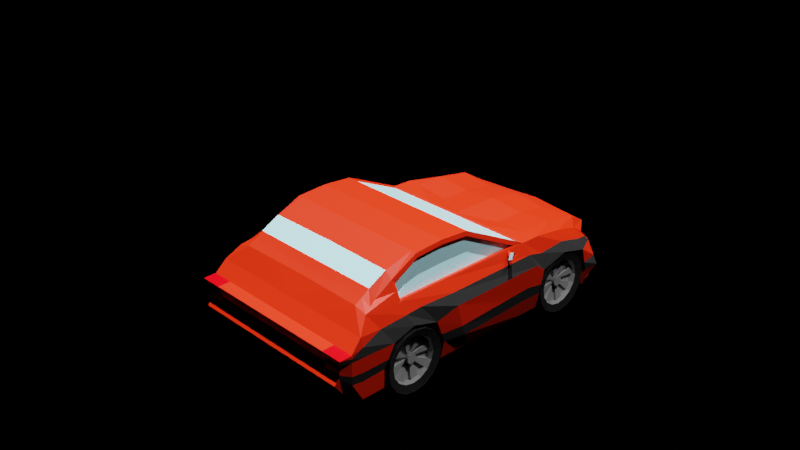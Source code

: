 # Source: car2.blend  (saved by Blender 3.3.6; exported with 4.5.12 LTS)
import bpy
from mathutils import Matrix  # noqa: F401  (used for matrix-valued properties, if any)

bpy.ops.wm.read_factory_settings(use_empty=True)
scene = bpy.context.scene
scene.name = 'Scene'

# ---- collections
col_collection = bpy.data.collections.new('Collection'); scene.collection.children.link(col_collection)

# ---- materials (node trees are filled in below, after node groups)
mat_material_001 = bpy.data.materials.new('Material.001')
mat_material_001.use_transparent_shadow = False
mat_material_002 = bpy.data.materials.new('Material.002')
mat_material_002.use_transparent_shadow = False
mat_material_003 = bpy.data.materials.new('Material.003')
mat_material_003.use_transparent_shadow = False
mat_material_004 = bpy.data.materials.new('Material.004')
mat_material_004.use_transparent_shadow = False
mat_material_005 = bpy.data.materials.new('Material.005')
mat_material_005.use_transparent_shadow = False
mat_material_006 = bpy.data.materials.new('Material.006')
mat_material_006.use_transparent_shadow = False
mat_material_007 = bpy.data.materials.new('Material.007')
mat_material_007.use_transparent_shadow = False
mat_material_008 = bpy.data.materials.new('Material.008')
mat_material_008.use_transparent_shadow = False

# ---- material node trees
mat_material_001.use_nodes = True; mat_material_001.node_tree.nodes.clear()
_N = mat_material_001.node_tree.nodes; _L = mat_material_001.node_tree.links
n0 = _N.new('ShaderNodeBsdfPrincipled'); n0.name = 'Principled BSDF'; n0.location = (10, 300)
n0.distribution = 'GGX'
n0.subsurface_method = 'RANDOM_WALK_SKIN'
n0.inputs[0].default_value = (0.7874, 0.01748, 0.0, 1.0)
n0.inputs[3].default_value = 1.45
n0.inputs[13].default_value = 0.4327
n0.inputs[27].default_value = (0.0, 0.0, 0.0, 1.0)
n0.inputs[28].default_value = 1.0
n1 = _N.new('ShaderNodeOutputMaterial'); n1.name = 'Material Output'; n1.location = (300, 300)
_L.new(n0.outputs[0], n1.inputs[0])
n1.is_active_output = True
mat_material_002.use_nodes = True; mat_material_002.node_tree.nodes.clear()
_N = mat_material_002.node_tree.nodes; _L = mat_material_002.node_tree.links
n0 = _N.new('ShaderNodeOutputMaterial'); n0.name = 'Material Output'; n0.location = (300, 300)
n1 = _N.new('ShaderNodeEmission'); n1.name = 'Emission'; n1.location = (10, 300)
n1.inputs[0].default_value = (0.3021, 0.6687, 1.0, 1.0)
n1.inputs[1].default_value = 5.0
_L.new(n1.outputs[0], n0.inputs[0])
n0.is_active_output = True
mat_material_003.use_nodes = True; mat_material_003.node_tree.nodes.clear()
_N = mat_material_003.node_tree.nodes; _L = mat_material_003.node_tree.links
n0 = _N.new('ShaderNodeBsdfPrincipled'); n0.name = 'Principled BSDF'; n0.location = (10, 300)
n0.distribution = 'GGX'
n0.subsurface_method = 'RANDOM_WALK_SKIN'
n0.inputs[0].default_value = (0.01834, 0.01834, 0.01834, 1.0)
n0.inputs[2].default_value = 0.7212
n0.inputs[3].default_value = 1.45
n0.inputs[13].default_value = 0.125
n0.inputs[27].default_value = (0.0, 0.0, 0.0, 1.0)
n0.inputs[28].default_value = 1.0
n1 = _N.new('ShaderNodeOutputMaterial'); n1.name = 'Material Output'; n1.location = (300, 300)
_L.new(n0.outputs[0], n1.inputs[0])
n1.is_active_output = True
mat_material_004.use_nodes = True; mat_material_004.node_tree.nodes.clear()
_N = mat_material_004.node_tree.nodes; _L = mat_material_004.node_tree.links
n0 = _N.new('ShaderNodeBsdfPrincipled'); n0.name = 'Principled BSDF'; n0.location = (10, 300)
n0.distribution = 'GGX'
n0.subsurface_method = 'RANDOM_WALK_SKIN'
n0.inputs[0].default_value = (0.3694, 0.3694, 0.3694, 1.0)
n0.inputs[2].default_value = 0.2692
n0.inputs[3].default_value = 1.45
n0.inputs[27].default_value = (0.0, 0.0, 0.0, 1.0)
n0.inputs[28].default_value = 1.0
n1 = _N.new('ShaderNodeOutputMaterial'); n1.name = 'Material Output'; n1.location = (300, 300)
_L.new(n0.outputs[0], n1.inputs[0])
n1.is_active_output = True
mat_material_005.use_nodes = True; mat_material_005.node_tree.nodes.clear()
_N = mat_material_005.node_tree.nodes; _L = mat_material_005.node_tree.links
n0 = _N.new('ShaderNodeBsdfPrincipled'); n0.name = 'Principled BSDF'; n0.location = (10, 300)
n0.distribution = 'GGX'
n0.subsurface_method = 'BURLEY'
n0.inputs[0].default_value = (0.3746, 0.7189, 0.8, 1.0)
n0.inputs[3].default_value = 1.45
n0.inputs[27].default_value = (0.0, 0.0, 0.0, 1.0)
n0.inputs[28].default_value = 1.0
n1 = _N.new('ShaderNodeOutputMaterial'); n1.name = 'Material Output'; n1.location = (300, 300)
_L.new(n0.outputs[0], n1.inputs[0])
n1.is_active_output = True
mat_material_006.use_nodes = True; mat_material_006.node_tree.nodes.clear()
_N = mat_material_006.node_tree.nodes; _L = mat_material_006.node_tree.links
n0 = _N.new('ShaderNodeBsdfPrincipled'); n0.name = 'Principled BSDF'; n0.location = (10, 300)
n0.distribution = 'GGX'
n0.subsurface_method = 'RANDOM_WALK_SKIN'
n0.inputs[0].default_value = (0.1833, 0.1833, 0.1833, 1.0)
n0.inputs[3].default_value = 1.45
n0.inputs[27].default_value = (0.0, 0.0, 0.0, 1.0)
n0.inputs[28].default_value = 1.0
n1 = _N.new('ShaderNodeOutputMaterial'); n1.name = 'Material Output'; n1.location = (300, 300)
_L.new(n0.outputs[0], n1.inputs[0])
n1.is_active_output = True
mat_material_007.use_nodes = True; mat_material_007.node_tree.nodes.clear()
_N = mat_material_007.node_tree.nodes; _L = mat_material_007.node_tree.links
n0 = _N.new('ShaderNodeBsdfPrincipled'); n0.name = 'Principled BSDF'; n0.location = (10, 300)
n0.distribution = 'GGX'
n0.subsurface_method = 'RANDOM_WALK_SKIN'
n0.inputs[0].default_value = (0.8, 0.0, 0.003972, 1.0)
n0.inputs[2].default_value = 0.2714
n0.inputs[3].default_value = 1.45
n0.inputs[13].default_value = 0.8714
n0.inputs[27].default_value = (0.0, 0.0, 0.0, 1.0)
n0.inputs[28].default_value = 5.0
n1 = _N.new('ShaderNodeOutputMaterial'); n1.name = 'Material Output'; n1.location = (300, 300)
_L.new(n0.outputs[0], n1.inputs[0])
n1.is_active_output = True
mat_material_008.use_nodes = True; mat_material_008.node_tree.nodes.clear()
_N = mat_material_008.node_tree.nodes; _L = mat_material_008.node_tree.links
n0 = _N.new('ShaderNodeBsdfPrincipled'); n0.name = 'Principled BSDF'; n0.location = (10, 300)
n0.distribution = 'GGX'
n0.subsurface_method = 'RANDOM_WALK_SKIN'
n0.inputs[0].default_value = (0.8521, 0.8878, 1.0, 1.0)
n0.inputs[3].default_value = 1.45
n0.inputs[27].default_value = (0.0, 0.0, 0.0, 1.0)
n0.inputs[28].default_value = 1.0
n1 = _N.new('ShaderNodeOutputMaterial'); n1.name = 'Material Output'; n1.location = (300, 300)
_L.new(n0.outputs[0], n1.inputs[0])
n1.is_active_output = True

# ---- cameras
cam_camera = bpy.data.cameras.new('Camera')
cam_camera.clip_end = 100.0
cam_camera.ortho_scale = 7.314

# ---- lights
light_light = bpy.data.lights.new('Light', 'POINT')
light_light.transmission_factor = 0.0
light_light.energy = 1000.0
light_light.shadow_soft_size = 0.1
light_light.shadow_maximum_resolution = 0.006
light_light.use_absolute_resolution = True
light_sun = bpy.data.lights.new('Sun', 'SUN')
light_sun.transmission_factor = 0.0
light_sun.energy = 7.0
light_sun.shadow_soft_size = 0.125

# ---- meshes
me_cube_001 = bpy.data.meshes.new('Cube.001')
me_cube_001.from_pydata([(0.7977, 0.77, -1.033), (0.7977, 0.8283, -0.2105), (0.7977, 1.041, -1.033), (0.7977, 1.05, -0.2134), (0.0, 1.041, -1.033), (0.0, 1.05, -0.2134), (0.0, 0.7759, -1.033), (0.0, 0.8283, -0.2105), (0.7977, -0.3795, -1.033), (0.0, -0.3795, -1.033), (0.7977, -0.7364, -1.033), (0.0, -0.7364, -1.033), (0.7977, -1.297, -0.1485), (0.7977, -1.169, -0.9814), (0.0, -1.169, -0.9814), (0.0, -1.285, -0.1485), (0.7977, -1.435, -0.3294), (0.7977, -1.435, -0.9814), (0.0, -1.435, -0.9814), (0.0, -1.435, -0.3294), (0.7977, -1.555, -0.4564), (0.7977, -1.555, -0.9523), (0.0, -1.555, -0.9523), (0.0, -1.555, -0.4564), (0.7977, -1.695, -0.4594), (0.7977, -1.713, -0.7418), (0.0, -1.713, -0.7418), (0.0, -1.695, -0.4594), (0.0, 1.413, -0.2199), (0.7977, 1.413, -0.2199), (0.7977, 1.413, -1.033), (0.0, 1.413, -1.033), (0.0, 1.805, -0.2885), (0.7977, 1.805, -0.2885), (0.7977, 1.795, -1.033), (0.0, 1.805, -1.033), (0.0, 2.162, -0.4532), (0.7602, 2.031, -0.4538), (0.7383, 2.052, -1.033), (0.0, 2.118, -1.033), (0.7977, 1.087, -0.5823), (0.7977, -0.7828, -0.4721), (0.7977, -0.4824, -0.5571), (0.7977, -1.032, -0.5525), (0.7977, -1.659, -0.5839), (0.0, -1.659, -0.5839), (0.7977, 1.413, -0.494), (0.7977, 1.725, -0.5745), (0.6835, 2.047, -0.5815), (0.0, 2.165, -0.6547), (0.7977, 1.025, -0.836), (0.7977, -0.7364, -0.784), (0.7977, -0.3795, -0.8168), (0.7977, -1.164, -0.7795), (0.7977, -1.665, -0.6734), (0.0, -1.665, -0.6734), (0.7977, 1.413, -0.836), (0.7977, 1.794, -0.8526), (0.7378, 2.08, -0.8559), (0.0, 2.141, -0.8637), (0.7977, 0.08467, 0.1493), (0.0, 0.08467, 0.1493), (0.7977, -0.5937, 0.1557), (0.0, -0.5937, 0.1557), (0.7977, -0.9218, 0.07115), (0.0, -0.9081, 0.07115), (0.7977, -1.128, -0.03811), (0.0, -1.128, -0.03811), (1.039, 1.025, -0.836), (0.9865, 1.041, -1.033), (0.9865, 0.7759, -1.033), (0.9482, 1.05, -0.2134), (0.9468, 0.6869, -0.194), (1.039, 0.7709, -0.8304), (1.039, -0.3795, -0.8168), (0.9865, -0.3795, -1.033), (1.039, -1.164, -0.7795), (1.039, -1.169, -0.9814), (0.9455, -0.8409, -0.1992), (0.9386, -1.295, -0.1847), (0.8739, -1.126, -0.1256), (0.9453, -0.8729, -0.2047), (1.039, -1.435, -0.7905), (1.039, -1.435, -0.9814), (1.023, -1.435, -0.3294), (1.039, -1.555, -0.7711), (0.9781, -1.555, -0.9523), (1.039, -1.555, -0.4564), (0.9911, -1.665, -0.6734), (0.9781, -1.713, -0.7418), (1.039, -1.695, -0.4594), (0.9255, 1.413, -0.276), (1.039, 1.794, -0.8526), (1.02, 1.79, -1.033), (0.9829, 1.853, -1.02), (0.9148, 1.689, -0.3446), (1.039, 1.992, -0.8471), (0.9125, 1.827, -0.444), (1.039, 1.087, -0.5823), (1.039, 0.9606, -0.4908), (1.039, -0.7828, -0.4721), (1.039, -0.4824, -0.5571), (1.039, -1.032, -0.5525), (1.039, -1.392, -0.5404), (1.039, -1.555, -0.5338), (0.9911, -1.659, -0.5839), (1.039, 1.413, -0.494), (1.039, 1.725, -0.5745), (0.9347, 1.931, -0.5512), (0.8702, -0.5896, 0.1077), (0.8695, 0.07557, 0.1015), (0.8827, -0.8855, -0.04251), (0.7493, 2.05, -0.4384), (0.6602, 2.059, -0.609), (0.9482, 1.927, -0.5632), (0.9271, 1.811, -0.428), (0.719, 1.97, -0.4765), (0.6423, 1.985, -0.6042), (0.8935, 1.87, -0.574), (0.8713, 1.766, -0.4668), (0.3969, 1.05, -0.249), (0.3969, 0.7759, -1.033), (0.3969, 1.041, -1.033), (0.3969, 0.8283, -0.2105), (0.3969, 1.805, -0.3241), (0.3969, -0.3795, -1.033), (0.3969, -0.7364, -1.033), (0.3969, -1.169, -0.9814), (0.3969, -1.291, -0.1485), (0.3969, -1.435, -0.9814), (0.3969, -1.435, -0.3294), (0.3969, -1.555, -0.9523), (0.3969, -1.555, -0.4564), (0.3969, -1.713, -0.7418), (0.3969, -1.695, -0.4594), (0.3969, 1.413, -0.2555), (0.3969, 1.413, -1.033), (0.3969, 1.8, -1.033), (0.3969, 2.111, -0.4532), (0.3673, 2.102, -1.033), (0.3525, 2.147, -0.632), (0.3969, -1.659, -0.5839), (0.3969, -1.665, -0.6734), (0.3671, 2.122, -0.8598), (0.3969, 0.08467, 0.1493), (0.3969, -0.5937, 0.1557), (0.3969, -0.9149, 0.07115), (0.3969, -1.128, -0.03811), (0.3866, 2.077, -0.488), (0.6388, 2.046, -0.4787), (0.5827, 2.071, -0.586), (0.0, 2.137, -0.488), (0.0, 2.127, -0.6148), (0.3587, 2.109, -0.6005), (0.7206, 2.06, -0.893), (0.721, 2.019, -0.9815), (0.3741, 2.067, -0.9815), (0.0, 2.083, -0.9815), (0.0, 2.104, -0.8969), (1.002, 1.905, -0.9752), (0.3739, 2.094, -0.895), (1.002, 1.962, -0.8886), (0.7147, 2.039, -0.8843), (0.7151, 1.999, -0.9728), (0.9962, 1.894, -0.9665), (0.9962, 1.957, -0.8799), (0.3978, 0.8104, -0.2207), (0.0, 0.8104, -0.2207), (0.826, 0.07271, 0.1362), (0.7629, 0.07271, 0.1362), (0.7629, 0.8104, -0.2207), (0.9183, 0.8104, -0.2207), (0.3978, 0.07271, 0.1362), (0.0, 0.07271, 0.1362), (0.7977, -0.005445, -1.033), (0.0, -0.005445, -1.033), (0.0, -0.2525, 0.1756), (0.7977, -0.2525, 0.1756), (0.9462, -0.2457, -0.1964), (0.9865, -0.005445, -1.033), (1.072, -0.2294, -0.466), (1.078, -0.1364, -0.8236), (0.8694, -0.2529, 0.1272), (0.3969, -0.2525, 0.1756), (0.3969, -0.005445, -1.033), (0.9544, -0.2456, -0.2131), (0.9544, 0.8283, -0.2105), (0.9544, -0.9041, -0.2216), (0.9544, -0.8407, -0.2158), (0.8613, -0.2525, 0.1756), (0.8613, 0.08467, 0.1493), (0.8739, -0.9212, -0.0009086), (0.8613, -0.5937, 0.1557), (0.8271, -0.5892, 0.09618), (0.9024, -0.8405, -0.2108), (0.9031, -0.2453, -0.2079), (0.8263, -0.2525, 0.1156), (0.9037, 0.6873, -0.2056), (0.9022, -0.8725, -0.2163), (0.8264, 0.07596, 0.08997), (0.8396, -0.8851, -0.05407), (1.026, 1.752, -0.8694), (1.026, 1.725, -0.7386), (1.026, 1.651, -0.6277), (1.026, 1.541, -0.5536), (1.026, 1.41, -0.5276), (1.026, 1.279, -0.5536), (1.026, 1.168, -0.6277), (1.026, 1.094, -0.7386), (1.026, 1.068, -0.8694), (1.026, 1.094, -1.0), (1.026, 1.168, -1.111), (1.026, 1.279, -1.185), (1.026, 1.41, -1.211), (1.026, 1.541, -1.185), (1.026, 1.651, -1.111), (1.026, 1.725, -1.0), (0.8089, 1.752, -0.8694), (0.8089, 1.725, -0.7386), (0.8089, 1.651, -0.6277), (0.8089, 1.541, -0.5536), (0.8089, 1.41, -0.5276), (0.8089, 1.279, -0.5536), (0.8089, 1.168, -0.6277), (0.8089, 1.094, -0.7386), (0.8089, 1.068, -0.8694), (0.8089, 1.094, -1.0), (0.8089, 1.168, -1.111), (0.8089, 1.279, -1.185), (0.8089, 1.41, -1.211), (0.8089, 1.541, -1.185), (0.8089, 1.651, -1.111), (0.8089, 1.725, -1.0), (1.0, 1.671, -0.8694), (1.0, 1.651, -0.7695), (1.0, 1.594, -0.6849), (1.0, 1.51, -0.6283), (1.0, 1.41, -0.6084), (1.0, 1.31, -0.6283), (1.0, 1.225, -0.6849), (1.0, 1.169, -0.7695), (1.0, 1.149, -0.8694), (1.0, 1.169, -0.9692), (1.0, 1.225, -1.054), (1.0, 1.31, -1.11), (1.0, 1.41, -1.13), (1.0, 1.51, -1.11), (1.0, 1.594, -1.054), (1.0, 1.651, -0.9692), (0.8346, 1.671, -0.8694), (0.8346, 1.651, -0.7695), (0.8346, 1.594, -0.6849), (0.8346, 1.51, -0.6283), (0.8346, 1.41, -0.6084), (0.8346, 1.31, -0.6283), (0.8346, 1.225, -0.6849), (0.8346, 1.169, -0.7695), (0.8346, 1.149, -0.8694), (0.8346, 1.169, -0.9692), (0.8346, 1.225, -1.054), (0.8346, 1.31, -1.11), (0.8346, 1.41, -1.13), (0.8346, 1.51, -1.11), (0.8346, 1.594, -1.054), (0.8346, 1.651, -0.9692), (0.9634, 1.656, -0.8694), (0.9634, 1.637, -0.7753), (0.9634, 1.584, -0.6955), (0.9634, 1.504, -0.6422), (0.9634, 1.41, -0.6235), (0.9634, 1.316, -0.6422), (0.9634, 1.236, -0.6955), (0.9634, 1.183, -0.7753), (0.9634, 1.164, -0.8694), (0.9634, 1.183, -0.9634), (0.9634, 1.236, -1.043), (0.9634, 1.316, -1.096), (0.9634, 1.41, -1.115), (0.9634, 1.504, -1.096), (0.9634, 1.584, -1.043), (0.9634, 1.637, -0.9634), (0.8523, 1.656, -0.8694), (0.8523, 1.637, -0.7753), (0.8523, 1.584, -0.6955), (0.8523, 1.504, -0.6422), (0.8523, 1.41, -0.6235), (0.8523, 1.316, -0.6422), (0.8523, 1.236, -0.6955), (0.8523, 1.183, -0.7753), (0.8523, 1.164, -0.8694), (0.8523, 1.183, -0.9634), (0.8523, 1.236, -1.043), (0.8523, 1.316, -1.096), (0.8523, 1.41, -1.115), (0.8523, 1.504, -1.096), (0.8523, 1.584, -1.043), (0.8523, 1.637, -0.9634), (0.937, 1.656, -0.8694), (0.937, 1.637, -0.7753), (0.937, 1.584, -0.6955), (0.937, 1.504, -0.6422), (0.937, 1.41, -0.6235), (0.937, 1.316, -0.6422), (0.937, 1.236, -0.6955), (0.937, 1.183, -0.7753), (0.937, 1.164, -0.8694), (0.937, 1.183, -0.9634), (0.937, 1.236, -1.043), (0.937, 1.316, -1.096), (0.937, 1.41, -1.115), (0.937, 1.504, -1.096), (0.937, 1.584, -1.043), (0.937, 1.637, -0.9634), (0.838, 1.656, -0.8694), (0.838, 1.637, -0.7753), (0.838, 1.584, -0.6955), (0.838, 1.504, -0.6422), (0.838, 1.41, -0.6235), (0.838, 1.316, -0.6422), (0.838, 1.236, -0.6955), (0.838, 1.183, -0.7753), (0.838, 1.164, -0.8694), (0.838, 1.183, -0.9634), (0.838, 1.236, -1.043), (0.838, 1.316, -1.096), (0.838, 1.41, -1.115), (0.838, 1.504, -1.096), (0.838, 1.584, -1.043), (0.838, 1.637, -0.9634), (0.9132, 1.464, -0.8694), (0.9132, 1.46, -0.8484), (0.9132, 1.448, -0.8307), (0.9132, 1.431, -0.8188), (0.9132, 1.41, -0.8147), (0.9132, 1.389, -0.8188), (0.9132, 1.371, -0.8307), (0.9132, 1.359, -0.8484), (0.9132, 1.355, -0.8694), (0.9132, 1.359, -0.8903), (0.9132, 1.371, -0.908), (0.9132, 1.389, -0.9199), (0.9132, 1.41, -0.924), (0.9132, 1.431, -0.9199), (0.9132, 1.448, -0.908), (0.9132, 1.46, -0.8903), (0.8995, 1.464, -0.8694), (0.8995, 1.46, -0.8484), (0.8995, 1.448, -0.8307), (0.8995, 1.431, -0.8188), (0.8995, 1.41, -0.8147), (0.8995, 1.389, -0.8188), (0.8995, 1.371, -0.8307), (0.8995, 1.359, -0.8484), (0.8995, 1.355, -0.8694), (0.8995, 1.359, -0.8903), (0.8995, 1.371, -0.908), (0.8995, 1.389, -0.9199), (0.8995, 1.41, -0.924), (0.8995, 1.431, -0.9199), (0.8995, 1.448, -0.908), (0.8995, 1.46, -0.8903), (0.9725, 1.464, -0.8694), (0.9725, 1.46, -0.8484), (0.9725, 1.448, -0.8307), (0.9725, 1.431, -0.8188), (0.9725, 1.41, -0.8147), (0.9725, 1.389, -0.8188), (0.9725, 1.371, -0.8307), (0.9725, 1.359, -0.8484), (0.9725, 1.355, -0.8694), (0.9725, 1.359, -0.8903), (0.9725, 1.371, -0.908), (0.9725, 1.389, -0.9199), (0.9725, 1.41, -0.924), (0.9725, 1.431, -0.9199), (0.9725, 1.448, -0.908), (0.9725, 1.46, -0.8903), (0.8402, 1.464, -0.8694), (0.8402, 1.46, -0.8484), (0.8402, 1.448, -0.8307), (0.8402, 1.431, -0.8188), (0.8402, 1.41, -0.8147), (0.8402, 1.389, -0.8188), (0.8402, 1.371, -0.8307), (0.8402, 1.359, -0.8484), (0.8402, 1.355, -0.8694), (0.8402, 1.359, -0.8903), (0.8402, 1.371, -0.908), (0.8402, 1.389, -0.9199), (0.8402, 1.41, -0.924), (0.8402, 1.431, -0.9199), (0.8402, 1.448, -0.908), (0.8402, 1.46, -0.8903), (0.9334, 1.459, -0.849), (0.9334, 1.463, -0.8694), (0.9334, 1.43, -0.8201), (0.9334, 1.447, -0.8317), (0.9334, 1.389, -0.8201), (0.9334, 1.41, -0.8161), (0.9334, 1.361, -0.849), (0.9334, 1.372, -0.8317), (0.9334, 1.361, -0.8898), (0.9334, 1.356, -0.8694), (0.9334, 1.389, -0.9186), (0.9334, 1.372, -0.907), (0.9334, 1.43, -0.9186), (0.9334, 1.41, -0.9227), (0.9334, 1.459, -0.8898), (0.9334, 1.447, -0.907), (0.9195, 1.389, -0.8201), (0.9195, 1.41, -0.8161), (0.9195, 1.43, -0.8201), (0.9195, 1.463, -0.8694), (0.9195, 1.447, -0.8317), (0.9195, 1.459, -0.849), (0.9195, 1.459, -0.8898), (0.9195, 1.447, -0.907), (0.9195, 1.361, -0.849), (0.9195, 1.372, -0.8317), (0.9195, 1.361, -0.8898), (0.9195, 1.356, -0.8694), (0.9195, 1.389, -0.9186), (0.9195, 1.372, -0.907), (0.9195, 1.43, -0.9186), (0.9195, 1.41, -0.9227), (1.041, -0.4251, -0.8694), (1.041, -0.4511, -0.7386), (1.041, -0.5252, -0.6277), (1.041, -0.636, -0.5536), (1.041, -0.7668, -0.5276), (1.041, -0.8976, -0.5536), (1.041, -1.008, -0.6277), (1.041, -1.083, -0.7386), (1.041, -1.109, -0.8694), (1.041, -1.083, -1.0), (1.041, -1.008, -1.111), (1.041, -0.8976, -1.185), (1.041, -0.7668, -1.211), (1.041, -0.636, -1.185), (1.041, -0.5252, -1.111), (1.041, -0.4511, -1.0), (0.824, -0.4251, -0.8694), (0.824, -0.4511, -0.7386), (0.824, -0.5252, -0.6277), (0.824, -0.636, -0.5536), (0.824, -0.7668, -0.5276), (0.824, -0.8976, -0.5536), (0.824, -1.008, -0.6277), (0.824, -1.083, -0.7386), (0.824, -1.109, -0.8694), (0.824, -1.083, -1.0), (0.824, -1.008, -1.111), (0.824, -0.8976, -1.185), (0.824, -0.7668, -1.211), (0.824, -0.636, -1.185), (0.824, -0.5252, -1.111), (0.824, -0.4511, -1.0), (1.015, -0.5059, -0.8694), (1.015, -0.5257, -0.7695), (1.015, -0.5823, -0.6849), (1.015, -0.6669, -0.6283), (1.015, -0.7668, -0.6084), (1.015, -0.8666, -0.6283), (1.015, -0.9513, -0.6849), (1.015, -1.008, -0.7695), (1.015, -1.028, -0.8694), (1.015, -1.008, -0.9692), (1.015, -0.9513, -1.054), (1.015, -0.8666, -1.11), (1.015, -0.7668, -1.13), (1.015, -0.6669, -1.11), (1.015, -0.5823, -1.054), (1.015, -0.5257, -0.9692), (0.8496, -0.5059, -0.8694), (0.8496, -0.5257, -0.7695), (0.8496, -0.5823, -0.6849), (0.8496, -0.6669, -0.6283), (0.8496, -0.7668, -0.6084), (0.8496, -0.8666, -0.6283), (0.8496, -0.9513, -0.6849), (0.8496, -1.008, -0.7695), (0.8496, -1.028, -0.8694), (0.8496, -1.008, -0.9692), (0.8496, -0.9513, -1.054), (0.8496, -0.8666, -1.11), (0.8496, -0.7668, -1.13), (0.8496, -0.6669, -1.11), (0.8496, -0.5823, -1.054), (0.8496, -0.5257, -0.9692), (0.9785, -0.5209, -0.8694), (0.9785, -0.5397, -0.7753), (0.9785, -0.593, -0.6955), (0.9785, -0.6727, -0.6422), (0.9785, -0.7668, -0.6235), (0.9785, -0.8609, -0.6422), (0.9785, -0.9406, -0.6955), (0.9785, -0.9939, -0.7753), (0.9785, -1.013, -0.8694), (0.9785, -0.9939, -0.9634), (0.9785, -0.9406, -1.043), (0.9785, -0.8609, -1.096), (0.9785, -0.7668, -1.115), (0.9785, -0.6727, -1.096), (0.9785, -0.593, -1.043), (0.9785, -0.5397, -0.9634), (0.8674, -0.5209, -0.8694), (0.8674, -0.5397, -0.7753), (0.8674, -0.593, -0.6955), (0.8674, -0.6727, -0.6422), (0.8674, -0.7668, -0.6235), (0.8674, -0.8609, -0.6422), (0.8674, -0.9406, -0.6955), (0.8674, -0.9939, -0.7753), (0.8674, -1.013, -0.8694), (0.8674, -0.9939, -0.9634), (0.8674, -0.9406, -1.043), (0.8674, -0.8609, -1.096), (0.8674, -0.7668, -1.115), (0.8674, -0.6727, -1.096), (0.8674, -0.593, -1.043), (0.8674, -0.5397, -0.9634), (0.9521, -0.5209, -0.8694), (0.9521, -0.5397, -0.7753), (0.9521, -0.593, -0.6955), (0.9521, -0.6727, -0.6422), (0.9521, -0.7668, -0.6235), (0.9521, -0.8609, -0.6422), (0.9521, -0.9406, -0.6955), (0.9521, -0.9939, -0.7753), (0.9521, -1.013, -0.8694), (0.9521, -0.9939, -0.9634), (0.9521, -0.9406, -1.043), (0.9521, -0.8609, -1.096), (0.9521, -0.7668, -1.115), (0.9521, -0.6727, -1.096), (0.9521, -0.593, -1.043), (0.9521, -0.5397, -0.9634), (0.8531, -0.5209, -0.8694), (0.8531, -0.5397, -0.7753), (0.8531, -0.593, -0.6955), (0.8531, -0.6727, -0.6422), (0.8531, -0.7668, -0.6235), (0.8531, -0.8609, -0.6422), (0.8531, -0.9406, -0.6955), (0.8531, -0.9939, -0.7753), (0.8531, -1.013, -0.8694), (0.8531, -0.9939, -0.9634), (0.8531, -0.9406, -1.043), (0.8531, -0.8609, -1.096), (0.8531, -0.7668, -1.115), (0.8531, -0.6727, -1.096), (0.8531, -0.593, -1.043), (0.8531, -0.5397, -0.9634), (0.9282, -0.7121, -0.8694), (0.9282, -0.7163, -0.8484), (0.9282, -0.7281, -0.8307), (0.9282, -0.7459, -0.8188), (0.9282, -0.7668, -0.8147), (0.9282, -0.7877, -0.8188), (0.9282, -0.8055, -0.8307), (0.9282, -0.8173, -0.8484), (0.9282, -0.8215, -0.8694), (0.9282, -0.8173, -0.8903), (0.9282, -0.8055, -0.908), (0.9282, -0.7877, -0.9199), (0.9282, -0.7668, -0.924), (0.9282, -0.7459, -0.9199), (0.9282, -0.7281, -0.908), (0.9282, -0.7163, -0.8903), (0.9146, -0.7121, -0.8694), (0.9146, -0.7163, -0.8484), (0.9146, -0.7281, -0.8307), (0.9146, -0.7459, -0.8188), (0.9146, -0.7668, -0.8147), (0.9146, -0.7877, -0.8188), (0.9146, -0.8055, -0.8307), (0.9146, -0.8173, -0.8484), (0.9146, -0.8215, -0.8694), (0.9146, -0.8173, -0.8903), (0.9146, -0.8055, -0.908), (0.9146, -0.7877, -0.9199), (0.9146, -0.7668, -0.924), (0.9146, -0.7459, -0.9199), (0.9146, -0.7281, -0.908), (0.9146, -0.7163, -0.8903), (0.9875, -0.7121, -0.8694), (0.9875, -0.7163, -0.8484), (0.9875, -0.7281, -0.8307), (0.9875, -0.7459, -0.8188), (0.9875, -0.7668, -0.8147), (0.9875, -0.7877, -0.8188), (0.9875, -0.8055, -0.8307), (0.9875, -0.8173, -0.8484), (0.9875, -0.8215, -0.8694), (0.9875, -0.8173, -0.8903), (0.9875, -0.8055, -0.908), (0.9875, -0.7877, -0.9199), (0.9875, -0.7668, -0.924), (0.9875, -0.7459, -0.9199), (0.9875, -0.7281, -0.908), (0.9875, -0.7163, -0.8903), (0.8553, -0.7121, -0.8694), (0.8553, -0.7163, -0.8484), (0.8553, -0.7281, -0.8307), (0.8553, -0.7459, -0.8188), (0.8553, -0.7668, -0.8147), (0.8553, -0.7877, -0.8188), (0.8553, -0.8055, -0.8307), (0.8553, -0.8173, -0.8484), (0.8553, -0.8215, -0.8694), (0.8553, -0.8173, -0.8903), (0.8553, -0.8055, -0.908), (0.8553, -0.7877, -0.9199), (0.8553, -0.7668, -0.924), (0.8553, -0.7459, -0.9199), (0.8553, -0.7281, -0.908), (0.8553, -0.7163, -0.8903), (0.9485, -0.7176, -0.849), (0.9485, -0.7135, -0.8694), (0.9485, -0.7464, -0.8201), (0.9485, -0.7291, -0.8317), (0.9485, -0.7872, -0.8201), (0.9485, -0.7668, -0.8161), (0.9485, -0.816, -0.849), (0.9485, -0.8045, -0.8317), (0.9485, -0.816, -0.8898), (0.9485, -0.8201, -0.8694), (0.9485, -0.7872, -0.9186), (0.9485, -0.8045, -0.907), (0.9485, -0.7464, -0.9186), (0.9485, -0.7668, -0.9227), (0.9485, -0.7176, -0.8898), (0.9485, -0.7291, -0.907), (0.9346, -0.7872, -0.8201), (0.9346, -0.7668, -0.8161), (0.9346, -0.7464, -0.8201), (0.9346, -0.7135, -0.8694), (0.9346, -0.7291, -0.8317), (0.9346, -0.7176, -0.849), (0.9346, -0.7176, -0.8898), (0.9346, -0.7291, -0.907), (0.9346, -0.816, -0.849), (0.9346, -0.8045, -0.8317), (0.9346, -0.816, -0.8898), (0.9346, -0.8201, -0.8694), (0.9346, -0.7872, -0.9186), (0.9346, -0.8045, -0.907), (0.9346, -0.7464, -0.9186), (0.9346, -0.7668, -0.9227), (0.0, -1.208, -0.09769), (0.7977, -1.215, -0.09769), (0.907, -1.213, -0.1559), (0.909, 0.4659, -0.03517), (0.9151, -0.9124, -0.114), (0.3969, -1.212, -0.09769), (0.7629, 0.4509, -0.04675), (0.0, 0.4509, -0.04675), (0.8733, 0.4509, -0.04675), (0.3978, 0.4509, -0.04675), (0.9091, 0.389, -0.04999), (0.9148, -0.8791, -0.1257), (0.8657, -0.718, -0.06118), (0.8657, -0.2488, -0.05025), (0.866, 0.3894, -0.06155), (0.8717, -0.8787, -0.1372), (0.9124, 0.6614, -0.2253), (0.9155, 0.6166, -0.2264), (0.9332, 0.6687, -0.2608), (0.9336, 0.6059, -0.2552), (1.017, 0.5689, -0.2153), (1.027, 0.5247, -0.2099), (1.038, 0.5741, -0.251), (1.046, 0.5123, -0.2377), (1.035, 0.5753, -0.2091), (1.034, 0.5361, -0.1893), (1.054, 0.58, -0.2418), (1.051, 0.4905, -0.248), (1.067, 0.584, -0.1896), (1.106, 0.5076, -0.144), (1.086, 0.5887, -0.2222), (1.124, 0.462, -0.2027), (0.7977, -1.677, -0.5224), (0.0, -1.677, -0.5224), (0.7042, 2.054, -0.5247), (0.9941, 1.069, -0.4), (0.9972, 0.8952, -0.3523), (0.9972, -0.8427, -0.3483), (0.9972, -0.6595, -0.3338), (0.9893, -1.162, -0.3707), (1.031, -1.413, -0.4361), (1.039, -1.555, -0.4955), (1.015, -1.677, -0.5224), (0.9829, 1.413, -0.3863), (0.9776, 1.707, -0.4609), (0.9377, 1.87, -0.4964), (0.7214, 2.039, -0.5184), (0.9237, 1.88, -0.4983), (0.6802, 1.977, -0.5411), (0.8825, 1.818, -0.521), (0.3969, -1.677, -0.5224), (0.6104, 2.059, -0.533), (0.0, 2.132, -0.5522), (0.3725, 2.093, -0.5449), (1.014, -0.2374, -0.341), (0.7977, 1.048, -0.7422), (0.7977, -0.7535, -0.6687), (0.7977, -0.4176, -0.7207), (0.7977, -1.115, -0.6955), (0.7977, -1.663, -0.6403), (0.0, -1.663, -0.6403), (0.7977, 1.413, -0.7095), (0.7977, 1.768, -0.7498), (0.7091, 2.072, -0.7646), (0.0, 2.15, -0.7864), (1.039, 1.048, -0.7422), (1.039, 0.841, -0.7048), (1.039, -0.4176, -0.7207), (1.039, -1.115, -0.6955), (1.039, -1.419, -0.698), (1.039, -1.555, -0.6834), (0.9911, -1.663, -0.6403), (1.039, 1.768, -0.7498), (1.005, 1.968, -0.7421), (0.3969, -1.663, -0.6403), (0.3617, 2.131, -0.7755), (1.076, -0.1708, -0.7146)], [], [(122, 4, 31, 136), (681, 44, 105, 691), (122, 2, 0, 121), (120, 5, 7, 123), (60, 190, 168, 169), (125, 8, 10, 126), (184, 174, 8, 125), (708, 54, 88, 720), (126, 10, 13, 127), (25, 21, 86, 89), (64, 66, 80, 191), (128, 15, 19, 130), (17, 13, 77, 83), (654, 650, 66, 147), (130, 19, 23, 132), (20, 24, 90, 87), (127, 13, 17, 129), (132, 23, 27, 134), (33, 29, 91, 95), (129, 17, 21, 131), (699, 134, 27, 682), (12, 16, 84, 79), (131, 21, 25, 133), (56, 30, 34, 57), (120, 3, 29, 135), (50, 2, 30, 56), (124, 33, 112, 138), (136, 31, 35, 137), (135, 29, 33, 124), (683, 113, 150, 700), (46, 47, 107, 106), (137, 35, 39, 139), (34, 38, 94, 93), (724, 140, 113, 712), (62, 64, 191, 192), (707, 43, 102, 717), (40, 46, 106, 98), (723, 141, 45, 709), (650, 12, 79, 651), (706, 52, 74, 716), (705, 41, 43, 707), (706, 42, 41, 705), (57, 34, 93, 92), (177, 62, 192, 189), (54, 25, 89, 88), (174, 0, 70, 179), (8, 52, 51, 10), (10, 51, 53, 13), (29, 3, 71, 91), (704, 40, 98, 714), (133, 142, 55, 26), (3, 1, 186, 71), (139, 39, 157, 156), (21, 17, 83, 86), (704, 50, 56, 710), (710, 56, 57, 711), (183, 176, 63, 145), (145, 63, 65, 146), (146, 65, 67, 147), (37, 97, 119, 116), (652, 186, 171, 657), (684, 71, 186, 685), (178, 72, 197, 195), (703, 185, 188, 687), (110, 182, 196, 199), (687, 188, 187, 686), (686, 187, 79, 688), (688, 79, 84, 689), (689, 84, 87, 690), (690, 87, 90, 691), (92, 93, 94, 96), (693, 107, 114, 694), (684, 98, 106, 692), (692, 106, 107, 693), (719, 104, 105, 720), (718, 103, 104, 719), (717, 102, 103, 718), (725, 180, 101, 716), (714, 98, 99, 715), (69, 68, 73, 70), (179, 181, 74, 75), (77, 76, 82, 83), (83, 82, 85, 86), (86, 85, 88, 89), (721, 92, 96, 722), (651, 653, 191, 80), (52, 8, 75, 74), (38, 139, 156, 155), (43, 41, 100, 102), (711, 57, 92, 721), (41, 42, 101, 100), (712, 113, 114, 722), (2, 50, 68, 69), (13, 53, 76, 77), (16, 20, 87, 84), (112, 33, 95, 115), (0, 2, 69, 70), (695, 48, 113, 683), (48, 108, 114, 113), (97, 37, 112, 115), (696, 97, 115, 694), (697, 116, 119, 698), (695, 37, 116, 697), (696, 108, 118, 698), (108, 48, 117, 118), (186, 1, 170, 171), (64, 146, 147, 66), (62, 145, 146, 64), (177, 183, 145, 62), (59, 143, 160, 158), (25, 54, 142, 133), (708, 44, 141, 723), (713, 49, 140, 724), (34, 137, 139, 38), (138, 112, 149, 148), (28, 135, 124, 32), (30, 136, 137, 34), (32, 124, 138, 36), (5, 120, 135, 28), (22, 131, 133, 26), (681, 24, 134, 699), (18, 129, 131, 22), (20, 132, 134, 24), (14, 127, 129, 18), (16, 130, 132, 20), (649, 654, 147, 67), (12, 128, 130, 16), (11, 126, 127, 14), (175, 184, 125, 9), (9, 125, 126, 11), (3, 120, 123, 1), (4, 122, 121, 6), (2, 122, 136, 30), (702, 148, 149, 700), (701, 151, 148, 702), (140, 49, 152, 153), (36, 138, 148, 151), (113, 140, 153, 150), (156, 160, 154, 155), (155, 154, 162, 163), (157, 158, 160, 156), (143, 58, 154, 160), (96, 94, 159, 161), (94, 38, 155, 159), (58, 96, 161, 154), (163, 162, 165, 164), (161, 159, 164, 165), (159, 155, 163, 164), (154, 161, 165, 162), (655, 169, 168, 657), (658, 656, 173, 172), (655, 658, 172, 169), (61, 144, 172, 173), (144, 60, 169, 172), (1, 123, 166, 170), (123, 7, 167, 166), (6, 121, 184, 175), (60, 144, 183, 177), (70, 73, 181, 179), (715, 99, 180, 725), (659, 110, 199, 663), (685, 186, 185, 703), (144, 61, 176, 183), (8, 174, 179, 75), (60, 177, 189, 190), (121, 0, 174, 184), (72, 178, 185, 186), (78, 81, 187, 188), (182, 110, 190, 189), (111, 109, 192, 191), (659, 72, 186, 652), (660, 111, 191, 653), (178, 78, 188, 185), (109, 182, 189, 192), (664, 661, 193, 200), (662, 663, 199, 196), (661, 662, 196, 193), (182, 109, 193, 196), (660, 81, 198, 664), (109, 111, 200, 193), (81, 78, 194, 198), (78, 178, 195, 194), (214, 230, 229, 213), (207, 223, 222, 206), (215, 231, 230, 214), (208, 224, 223, 207), (216, 232, 231, 215), (209, 225, 224, 208), (202, 218, 217, 201), (201, 217, 232, 216), (210, 226, 225, 209), (203, 219, 218, 202), (211, 227, 226, 210), (204, 220, 219, 203), (212, 228, 227, 211), (205, 221, 220, 204), (213, 229, 228, 212), (206, 222, 221, 205), (262, 263, 295, 294), (236, 235, 267, 268), (233, 248, 280, 265), (261, 262, 294, 293), (235, 234, 266, 267), (248, 247, 279, 280), (260, 261, 293, 292), (234, 233, 265, 266), (247, 246, 278, 279), (259, 260, 292, 291), (246, 245, 277, 278), (258, 259, 291, 290), (245, 244, 276, 277), (257, 258, 290, 289), (244, 243, 275, 276), (256, 257, 289, 288), (211, 210, 242, 243), (224, 225, 257, 256), (212, 211, 243, 244), (225, 226, 258, 257), (213, 212, 244, 245), (226, 227, 259, 258), (214, 213, 245, 246), (227, 228, 260, 259), (215, 214, 246, 247), (202, 201, 233, 234), (228, 229, 261, 260), (216, 215, 247, 248), (203, 202, 234, 235), (229, 230, 262, 261), (201, 216, 248, 233), (204, 203, 235, 236), (230, 231, 263, 262), (217, 218, 250, 249), (205, 204, 236, 237), (231, 232, 264, 263), (218, 219, 251, 250), (206, 205, 237, 238), (232, 217, 249, 264), (219, 220, 252, 251), (207, 206, 238, 239), (220, 221, 253, 252), (208, 207, 239, 240), (221, 222, 254, 253), (209, 208, 240, 241), (222, 223, 255, 254), (210, 209, 241, 242), (223, 224, 256, 255), (306, 274, 401, 419), (284, 285, 317, 316), (271, 270, 302, 303), (283, 284, 316, 315), (296, 281, 313, 328), (297, 298, 414, 412), (282, 283, 315, 314), (295, 296, 328, 327), (269, 268, 300, 301), (281, 282, 314, 313), (294, 295, 327, 326), (276, 275, 404, 403), (265, 280, 312, 297), (293, 294, 326, 325), (267, 266, 298, 299), (269, 301, 410, 398), (249, 250, 282, 281), (237, 236, 268, 269), (263, 264, 296, 295), (250, 251, 283, 282), (238, 237, 269, 270), (264, 249, 281, 296), (251, 252, 284, 283), (239, 238, 270, 271), (252, 253, 285, 284), (240, 239, 271, 272), (253, 254, 286, 285), (241, 240, 272, 273), (254, 255, 287, 286), (242, 241, 273, 274), (255, 256, 288, 287), (243, 242, 274, 275), (309, 308, 340, 341), (321, 322, 354, 353), (308, 307, 339, 340), (320, 321, 353, 352), (307, 306, 338, 339), (319, 320, 352, 351), (306, 305, 337, 338), (318, 319, 351, 350), (305, 304, 336, 337), (317, 318, 350, 349), (304, 303, 335, 336), (316, 317, 349, 348), (303, 302, 334, 335), (315, 316, 348, 347), (328, 313, 345, 360), (302, 301, 333, 334), (285, 286, 318, 317), (273, 272, 304, 305), (286, 287, 319, 318), (309, 310, 423, 424), (287, 288, 320, 319), (275, 274, 306, 307), (288, 289, 321, 320), (273, 305, 420, 402), (289, 290, 322, 321), (277, 276, 308, 309), (290, 291, 323, 322), (274, 273, 402, 401), (291, 292, 324, 323), (279, 278, 310, 311), (307, 308, 421, 422), (292, 293, 325, 324), (344, 343, 375, 376), (356, 357, 389, 388), (330, 329, 361, 362), (343, 342, 374, 375), (355, 356, 388, 387), (342, 341, 373, 374), (354, 355, 387, 386), (341, 340, 372, 373), (353, 354, 386, 385), (340, 339, 371, 372), (352, 353, 385, 384), (339, 338, 370, 371), (351, 352, 384, 383), (338, 337, 369, 370), (350, 351, 383, 382), (337, 336, 368, 369), (322, 323, 355, 354), (310, 309, 341, 342), (323, 324, 356, 355), (311, 310, 342, 343), (298, 297, 329, 330), (324, 325, 357, 356), (312, 311, 343, 344), (299, 298, 330, 331), (325, 326, 358, 357), (297, 312, 344, 329), (300, 299, 331, 332), (326, 327, 359, 358), (313, 314, 346, 345), (301, 300, 332, 333), (327, 328, 360, 359), (314, 315, 347, 346), (374, 373, 389, 390), (367, 366, 382, 383), (375, 374, 390, 391), (368, 367, 383, 384), (376, 375, 391, 392), (369, 368, 384, 385), (362, 361, 377, 378), (361, 376, 392, 377), (370, 369, 385, 386), (363, 362, 378, 379), (371, 370, 386, 387), (364, 363, 379, 380), (372, 371, 387, 388), (365, 364, 380, 381), (373, 372, 388, 389), (366, 365, 381, 382), (331, 330, 362, 363), (357, 358, 390, 389), (329, 344, 376, 361), (332, 331, 363, 364), (358, 359, 391, 390), (345, 346, 378, 377), (333, 332, 364, 365), (359, 360, 392, 391), (346, 347, 379, 378), (334, 333, 365, 366), (360, 345, 377, 392), (347, 348, 380, 379), (335, 334, 366, 367), (348, 349, 381, 380), (336, 335, 367, 368), (349, 350, 382, 381), (362, 363, 364, 365, 366, 367, 368, 369, 370, 371, 372, 373, 374, 375, 376, 361), (399, 400, 418, 417), (397, 398, 410, 409), (395, 396, 413, 411), (407, 408, 416, 415), (401, 402, 420, 419), (403, 404, 422, 421), (405, 406, 424, 423), (393, 394, 412, 414), (311, 312, 415, 416), (278, 277, 406, 405), (299, 300, 411, 413), (275, 307, 422, 404), (300, 268, 395, 411), (266, 265, 394, 393), (280, 279, 408, 407), (265, 297, 412, 394), (301, 302, 409, 410), (308, 276, 403, 421), (268, 267, 396, 395), (303, 304, 417, 418), (277, 309, 424, 406), (267, 299, 413, 396), (270, 269, 398, 397), (298, 266, 393, 414), (271, 303, 418, 400), (305, 306, 419, 420), (310, 278, 405, 423), (312, 280, 407, 415), (272, 271, 400, 399), (302, 270, 397, 409), (304, 272, 399, 417), (279, 311, 416, 408), (438, 454, 453, 437), (431, 447, 446, 430), (439, 455, 454, 438), (432, 448, 447, 431), (440, 456, 455, 439), (433, 449, 448, 432), (426, 442, 441, 425), (425, 441, 456, 440), (434, 450, 449, 433), (427, 443, 442, 426), (435, 451, 450, 434), (428, 444, 443, 427), (436, 452, 451, 435), (429, 445, 444, 428), (437, 453, 452, 436), (430, 446, 445, 429), (486, 487, 519, 518), (460, 459, 491, 492), (457, 472, 504, 489), (485, 486, 518, 517), (459, 458, 490, 491), (472, 471, 503, 504), (484, 485, 517, 516), (458, 457, 489, 490), (471, 470, 502, 503), (483, 484, 516, 515), (470, 469, 501, 502), (482, 483, 515, 514), (469, 468, 500, 501), (481, 482, 514, 513), (468, 467, 499, 500), (480, 481, 513, 512), (435, 434, 466, 467), (448, 449, 481, 480), (436, 435, 467, 468), (449, 450, 482, 481), (437, 436, 468, 469), (450, 451, 483, 482), (438, 437, 469, 470), (451, 452, 484, 483), (439, 438, 470, 471), (426, 425, 457, 458), (452, 453, 485, 484), (440, 439, 471, 472), (427, 426, 458, 459), (453, 454, 486, 485), (425, 440, 472, 457), (428, 427, 459, 460), (454, 455, 487, 486), (441, 442, 474, 473), (429, 428, 460, 461), (455, 456, 488, 487), (442, 443, 475, 474), (430, 429, 461, 462), (456, 441, 473, 488), (443, 444, 476, 475), (431, 430, 462, 463), (444, 445, 477, 476), (432, 431, 463, 464), (445, 446, 478, 477), (433, 432, 464, 465), (446, 447, 479, 478), (434, 433, 465, 466), (447, 448, 480, 479), (530, 498, 625, 643), (508, 509, 541, 540), (495, 494, 526, 527), (507, 508, 540, 539), (520, 505, 537, 552), (521, 522, 638, 636), (506, 507, 539, 538), (519, 520, 552, 551), (493, 492, 524, 525), (505, 506, 538, 537), (518, 519, 551, 550), (500, 499, 628, 627), (489, 504, 536, 521), (517, 518, 550, 549), (491, 490, 522, 523), (493, 525, 634, 622), (473, 474, 506, 505), (461, 460, 492, 493), (487, 488, 520, 519), (474, 475, 507, 506), (462, 461, 493, 494), (488, 473, 505, 520), (475, 476, 508, 507), (463, 462, 494, 495), (476, 477, 509, 508), (464, 463, 495, 496), (477, 478, 510, 509), (465, 464, 496, 497), (478, 479, 511, 510), (466, 465, 497, 498), (479, 480, 512, 511), (467, 466, 498, 499), (533, 532, 564, 565), (545, 546, 578, 577), (532, 531, 563, 564), (544, 545, 577, 576), (531, 530, 562, 563), (543, 544, 576, 575), (530, 529, 561, 562), (542, 543, 575, 574), (529, 528, 560, 561), (541, 542, 574, 573), (528, 527, 559, 560), (540, 541, 573, 572), (527, 526, 558, 559), (539, 540, 572, 571), (552, 537, 569, 584), (526, 525, 557, 558), (509, 510, 542, 541), (497, 496, 528, 529), (510, 511, 543, 542), (533, 534, 647, 648), (511, 512, 544, 543), (499, 498, 530, 531), (512, 513, 545, 544), (497, 529, 644, 626), (513, 514, 546, 545), (501, 500, 532, 533), (514, 515, 547, 546), (498, 497, 626, 625), (515, 516, 548, 547), (503, 502, 534, 535), (531, 532, 645, 646), (516, 517, 549, 548), (568, 567, 599, 600), (580, 581, 613, 612), (554, 553, 585, 586), (567, 566, 598, 599), (579, 580, 612, 611), (566, 565, 597, 598), (578, 579, 611, 610), (565, 564, 596, 597), (577, 578, 610, 609), (564, 563, 595, 596), (576, 577, 609, 608), (563, 562, 594, 595), (575, 576, 608, 607), (562, 561, 593, 594), (574, 575, 607, 606), (561, 560, 592, 593), (546, 547, 579, 578), (534, 533, 565, 566), (547, 548, 580, 579), (535, 534, 566, 567), (522, 521, 553, 554), (548, 549, 581, 580), (536, 535, 567, 568), (523, 522, 554, 555), (549, 550, 582, 581), (521, 536, 568, 553), (524, 523, 555, 556), (550, 551, 583, 582), (537, 538, 570, 569), (525, 524, 556, 557), (551, 552, 584, 583), (538, 539, 571, 570), (598, 597, 613, 614), (591, 590, 606, 607), (599, 598, 614, 615), (592, 591, 607, 608), (600, 599, 615, 616), (593, 592, 608, 609), (586, 585, 601, 602), (585, 600, 616, 601), (594, 593, 609, 610), (587, 586, 602, 603), (595, 594, 610, 611), (588, 587, 603, 604), (596, 595, 611, 612), (589, 588, 604, 605), (597, 596, 612, 613), (590, 589, 605, 606), (555, 554, 586, 587), (581, 582, 614, 613), (553, 568, 600, 585), (556, 555, 587, 588), (582, 583, 615, 614), (569, 570, 602, 601), (557, 556, 588, 589), (583, 584, 616, 615), (570, 571, 603, 602), (558, 557, 589, 590), (584, 569, 601, 616), (571, 572, 604, 603), (559, 558, 590, 591), (572, 573, 605, 604), (560, 559, 591, 592), (573, 574, 606, 605), (586, 587, 588, 589, 590, 591, 592, 593, 594, 595, 596, 597, 598, 599, 600, 585), (623, 624, 642, 641), (621, 622, 634, 633), (619, 620, 637, 635), (631, 632, 640, 639), (625, 626, 644, 643), (627, 628, 646, 645), (629, 630, 648, 647), (617, 618, 636, 638), (535, 536, 639, 640), (502, 501, 630, 629), (523, 524, 635, 637), (499, 531, 646, 628), (524, 492, 619, 635), (490, 489, 618, 617), (504, 503, 632, 631), (489, 521, 636, 618), (525, 526, 633, 634), (532, 500, 627, 645), (492, 491, 620, 619), (527, 528, 641, 642), (501, 533, 648, 630), (491, 523, 637, 620), (494, 493, 622, 621), (522, 490, 617, 638), (495, 527, 642, 624), (529, 530, 643, 644), (534, 502, 629, 647), (536, 504, 631, 639), (496, 495, 624, 623), (526, 494, 621, 633), (528, 496, 623, 641), (503, 535, 640, 632), (111, 660, 664, 200), (194, 195, 662, 661), (195, 197, 663, 662), (198, 194, 661, 664), (81, 660, 653, 187), (110, 659, 652, 190), (72, 659, 663, 197), (170, 166, 658, 655), (166, 167, 656, 658), (170, 655, 657, 171), (15, 128, 654, 649), (79, 187, 653, 651), (190, 652, 657, 168), (66, 650, 651, 80), (128, 12, 650, 654), (665, 667, 668, 666), (670, 672, 676, 674), (665, 666, 670, 669), (668, 667, 671, 672), (667, 665, 669, 671), (666, 668, 672, 670), (674, 676, 680, 678), (669, 670, 674, 673), (672, 671, 675, 676), (671, 669, 673, 675), (677, 678, 680, 679), (673, 674, 678, 677), (676, 675, 679, 680), (675, 673, 677, 679), (99, 685, 703, 180), (152, 701, 702, 153), (153, 702, 700, 150), (44, 681, 699, 141), (97, 696, 698, 119), (48, 695, 697, 117), (117, 697, 698, 118), (108, 696, 694, 114), (37, 695, 683, 112), (91, 692, 693, 95), (71, 684, 692, 91), (95, 693, 694, 115), (104, 690, 691, 105), (103, 689, 690, 104), (102, 688, 689, 103), (100, 686, 688, 102), (101, 687, 686, 100), (180, 703, 687, 101), (98, 684, 685, 99), (112, 683, 700, 149), (141, 699, 682, 45), (24, 681, 691, 90), (73, 715, 725, 181), (59, 713, 724, 143), (54, 708, 723, 142), (58, 712, 722, 96), (47, 711, 721, 107), (107, 721, 722, 114), (68, 714, 715, 73), (181, 725, 716, 74), (76, 717, 718, 82), (82, 718, 719, 85), (85, 719, 720, 88), (46, 710, 711, 47), (40, 704, 710, 46), (50, 704, 714, 68), (52, 706, 705, 51), (51, 705, 707, 53), (42, 706, 716, 101), (142, 723, 709, 55), (53, 707, 717, 76), (143, 724, 712, 58), (44, 708, 720, 105)])
me_cube_001.polygons.foreach_set('material_index', [0, 2, 0, 0, 0, 0, 0, 2, 0, 0, 0, 0, 0, 0, 0, 6, 0, 0, 0, 0, 0, 0, 0, 0, 0, 0, 0, 0, 0, 0, 0, 0, 0, 0, 0, 0, 0, 2, 0, 0, 0, 0, 0, 0, 0, 0, 0, 0, 0, 0, 0, 0, 0, 0, 0, 0, 0, 0, 4, 0, 0, 0, 0, 0, 0, 0, 0, 0, 0, 0, 0, 2, 2, 2, 0, 0, 0, 0, 0, 0, 0, 0, 0, 0, 2, 0, 0, 0, 0, 0, 0, 0, 0, 0, 0, 0, 0, 0, 0, 0, 0, 1, 0, 0, 0, 0, 4, 0, 0, 0, 0, 2, 0, 0, 0, 0, 0, 0, 0, 0, 0, 0, 0, 0, 0, 0, 0, 0, 0, 0, 0, 0, 0, 2, 2, 0, 0, 0, 5, 0, 5, 0, 0, 0, 0, 5, 0, 0, 0, 4, 4, 4, 0, 0, 0, 0, 0, 0, 0, 0, 0, 0, 0, 0, 0, 0, 0, 0, 0, 0, 0, 0, 0, 0, 4, 4, 4, 0, 0, 0, 0, 0, 2, 2, 2, 2, 2, 2, 2, 2, 2, 2, 2, 2, 2, 2, 2, 2, 0, 3, 3, 0, 3, 3, 0, 3, 3, 0, 3, 0, 3, 0, 3, 0, 2, 2, 2, 2, 2, 2, 2, 2, 2, 2, 2, 2, 2, 2, 2, 2, 2, 2, 2, 2, 2, 2, 2, 2, 2, 2, 2, 2, 2, 2, 2, 2, 3, 3, 3, 3, 3, 3, 3, 3, 3, 3, 3, 3, 3, 3, 3, 3, 0, 3, 0, 0, 3, 0, 0, 3, 0, 3, 0, 3, 0, 3, 0, 3, 3, 3, 3, 3, 3, 3, 3, 3, 3, 3, 3, 3, 3, 3, 3, 3, 3, 3, 3, 3, 3, 3, 3, 3, 3, 3, 3, 3, 3, 3, 3, 3, 3, 3, 3, 3, 3, 3, 3, 3, 3, 3, 3, 3, 3, 3, 3, 3, 3, 3, 3, 3, 3, 3, 3, 3, 3, 3, 3, 3, 3, 3, 3, 3, 3, 3, 3, 3, 3, 3, 3, 3, 3, 3, 3, 3, 3, 3, 3, 3, 3, 3, 3, 3, 3, 3, 3, 3, 3, 3, 3, 3, 3, 3, 3, 3, 3, 3, 3, 3, 3, 3, 3, 3, 3, 3, 3, 3, 3, 3, 3, 3, 3, 3, 3, 3, 3, 3, 3, 3, 3, 3, 3, 3, 3, 3, 3, 3, 3, 2, 2, 2, 2, 2, 2, 2, 2, 2, 2, 2, 2, 2, 2, 2, 2, 0, 3, 3, 0, 3, 3, 0, 3, 3, 0, 3, 0, 3, 0, 3, 0, 2, 2, 2, 2, 2, 2, 2, 2, 2, 2, 2, 2, 2, 2, 2, 2, 2, 2, 2, 2, 2, 2, 2, 2, 2, 2, 2, 2, 2, 2, 2, 2, 3, 3, 3, 3, 3, 3, 3, 3, 3, 3, 3, 3, 3, 3, 3, 3, 0, 3, 0, 0, 3, 0, 0, 3, 0, 3, 0, 3, 0, 3, 0, 3, 3, 3, 3, 3, 3, 3, 3, 3, 3, 3, 3, 3, 3, 3, 3, 3, 3, 3, 3, 3, 3, 3, 3, 3, 3, 3, 3, 3, 3, 3, 3, 3, 3, 3, 3, 3, 3, 3, 3, 3, 3, 3, 3, 3, 3, 3, 3, 3, 3, 3, 3, 3, 3, 3, 3, 3, 3, 3, 3, 3, 3, 3, 3, 3, 3, 3, 3, 3, 3, 3, 3, 3, 3, 3, 3, 3, 3, 3, 3, 3, 3, 3, 3, 3, 3, 3, 3, 3, 3, 3, 3, 3, 3, 3, 3, 3, 3, 3, 3, 3, 3, 3, 3, 3, 3, 3, 3, 3, 3, 3, 3, 3, 3, 3, 3, 3, 3, 3, 3, 3, 3, 3, 3, 3, 3, 3, 3, 3, 3, 0, 4, 4, 4, 0, 0, 0, 4, 4, 4, 0, 0, 0, 0, 0, 0, 0, 0, 0, 0, 0, 4, 0, 0, 0, 0, 0, 0, 0, 2, 2, 2, 0, 0, 0, 1, 0, 0, 0, 0, 0, 2, 2, 2, 2, 2, 2, 2, 0, 0, 0, 2, 2, 2, 2, 0, 0, 2, 2, 2, 2, 2, 0, 0, 0, 0, 0, 0, 2, 0, 2, 0])
_uv = me_cube_001.uv_layers.new(name='UVMap')
_uv.uv.foreach_set('vector', [0.3122, 0.5, 0.25, 0.5, 0.25, 0.5, 0.3122, 0.5, 0.5693, 0.75, 0.5148, 0.75, 0.5148, 0.75, 0.5693, 0.75, 0.3122, 0.5, 0.375, 0.5, 0.375, 0.75, 0.3122, 0.75, 0.6878, 0.5, 0.75, 0.5, 0.75, 0.75, 0.6878, 0.75, 0.625, 0.75, 0.625, 0.75, 0.625, 0.75, 0.625, 0.75, 0.3122, 0.75, 0.375, 0.75, 0.375, 0.75, 0.3122, 0.75, 0.3122, 0.75, 0.375, 0.75, 0.375, 0.75, 0.3122, 0.75, 0.4648, 0.75, 0.4355, 0.75, 0.4355, 0.75, 0.4648, 0.75, 0.3122, 0.75, 0.375, 0.75, 0.375, 0.75, 0.3122, 0.75, 0.375, 0.75, 0.375, 0.75, 0.375, 0.75, 0.375, 0.75, 0.625, 0.75, 0.625, 0.75, 0.625, 0.75, 0.625, 0.75, 0.6878, 0.75, 0.75, 0.75, 0.75, 0.75, 0.6878, 0.75, 0.375, 0.75, 0.375, 0.75, 0.375, 0.75, 0.375, 0.75, 0.6878, 0.75, 0.625, 0.75, 0.625, 0.75, 0.6878, 0.75, 0.6878, 0.75, 0.75, 0.75, 0.75, 0.75, 0.6878, 0.75, 0.625, 0.75, 0.625, 0.75, 0.625, 0.75, 0.625, 0.75, 0.3122, 0.75, 0.375, 0.75, 0.375, 0.75, 0.3122, 0.75, 0.6878, 0.75, 0.75, 0.75, 0.75, 0.75, 0.6878, 0.75, 0.625, 0.5, 0.625, 0.5, 0.625, 0.5, 0.625, 0.5, 0.3122, 0.75, 0.375, 0.75, 0.375, 0.75, 0.3122, 0.75, 0.5693, 0.8128, 0.625, 0.8128, 0.625, 0.875, 0.5693, 0.875, 0.625, 0.75, 0.625, 0.75, 0.625, 0.75, 0.625, 0.75, 0.3122, 0.75, 0.375, 0.75, 0.375, 0.75, 0.3122, 0.75, 0.4355, 0.5, 0.375, 0.5, 0.375, 0.5, 0.4355, 0.5, 0.6878, 0.5, 0.625, 0.5, 0.625, 0.5, 0.6878, 0.5, 0.4355, 0.5, 0.375, 0.5, 0.375, 0.5, 0.4355, 0.5, 0.6878, 0.5, 0.625, 0.5, 0.625, 0.5, 0.6878, 0.5, 0.3122, 0.5, 0.25, 0.5, 0.25, 0.5, 0.3122, 0.5, 0.6878, 0.5, 0.625, 0.5, 0.625, 0.5, 0.6878, 0.5, 0.5693, 0.5, 0.5148, 0.5, 0.5148, 0.5, 0.5693, 0.5, 0.5148, 0.5, 0.5148, 0.5, 0.5148, 0.5, 0.5148, 0.5, 0.3122, 0.5, 0.25, 0.5, 0.25, 0.5, 0.3122, 0.5, 0.375, 0.5, 0.375, 0.5, 0.375, 0.5, 0.375, 0.5, 0.4702, 0.4372, 0.5148, 0.4372, 0.5148, 0.5, 0.4702, 0.5, 0.625, 0.75, 0.625, 0.75, 0.625, 0.75, 0.625, 0.75, 0.4648, 0.75, 0.5148, 0.75, 0.5148, 0.75, 0.4648, 0.75, 0.5148, 0.5, 0.5148, 0.5, 0.5148, 0.5, 0.5148, 0.5, 0.4648, 0.8128, 0.5148, 0.8128, 0.5148, 0.875, 0.4648, 0.875, 0.625, 0.75, 0.625, 0.75, 0.625, 0.75, 0.625, 0.75, 0.4648, 0.75, 0.4355, 0.75, 0.4355, 0.75, 0.4648, 0.75, 0.4648, 0.75, 0.5148, 0.75, 0.5148, 0.75, 0.4648, 0.75, 0.4648, 0.75, 0.5148, 0.75, 0.5148, 0.75, 0.4648, 0.75, 0.4355, 0.5, 0.375, 0.5, 0.375, 0.5, 0.4355, 0.5, 0.625, 0.75, 0.625, 0.75, 0.625, 0.75, 0.625, 0.75, 0.4355, 0.75, 0.375, 0.75, 0.375, 0.75, 0.4355, 0.75, 0.375, 0.75, 0.375, 0.75, 0.375, 0.75, 0.375, 0.75, 0.375, 0.75, 0.4355, 0.75, 0.4355, 0.75, 0.375, 0.75, 0.375, 0.75, 0.4355, 0.75, 0.4355, 0.75, 0.375, 0.75, 0.625, 0.5, 0.625, 0.5, 0.625, 0.5, 0.625, 0.5, 0.4648, 0.5, 0.5148, 0.5, 0.5148, 0.5, 0.4648, 0.5, 0.375, 0.8128, 0.4355, 0.8128, 0.4355, 0.875, 0.375, 0.875, 0.625, 0.5, 0.625, 0.75, 0.625, 0.75, 0.625, 0.5, 0.3122, 0.5, 0.25, 0.5, 0.25, 0.5, 0.3122, 0.5, 0.375, 0.75, 0.375, 0.75, 0.375, 0.75, 0.375, 0.75, 0.4648, 0.5, 0.4355, 0.5, 0.4355, 0.5, 0.4648, 0.5, 0.4648, 0.5, 0.4355, 0.5, 0.4355, 0.5, 0.4648, 0.5, 0.6878, 0.75, 0.75, 0.75, 0.75, 0.75, 0.6878, 0.75, 0.6878, 0.75, 0.75, 0.75, 0.75, 0.75, 0.6878, 0.75, 0.6878, 0.75, 0.75, 0.75, 0.75, 0.75, 0.6878, 0.75, 0.6163, 0.5, 0.611, 0.5, 0.611, 0.5, 0.6163, 0.5, 0.625, 0.75, 0.625, 0.75, 0.625, 0.75, 0.625, 0.75, 0.5693, 0.5, 0.625, 0.5, 0.625, 0.75, 0.5693, 0.75, 0.625, 0.75, 0.625, 0.75, 0.625, 0.75, 0.625, 0.75, 0.5693, 0.75, 0.625, 0.75, 0.625, 0.75, 0.5693, 0.75, 0.625, 0.75, 0.625, 0.75, 0.625, 0.75, 0.625, 0.75, 0.5693, 0.75, 0.625, 0.75, 0.625, 0.75, 0.5693, 0.75, 0.5693, 0.75, 0.625, 0.75, 0.625, 0.75, 0.5693, 0.75, 0.5693, 0.75, 0.625, 0.75, 0.625, 0.75, 0.5693, 0.75, 0.5693, 0.75, 0.625, 0.75, 0.625, 0.75, 0.5693, 0.75, 0.5693, 0.75, 0.625, 0.75, 0.625, 0.75, 0.5693, 0.75, 0.4355, 0.5, 0.375, 0.5, 0.375, 0.5, 0.444, 0.5, 0.5693, 0.5, 0.5148, 0.5, 0.5148, 0.5, 0.5693, 0.5, 0.5693, 0.5, 0.5148, 0.5, 0.5148, 0.5, 0.5693, 0.5, 0.5693, 0.5, 0.5148, 0.5, 0.5148, 0.5, 0.5693, 0.5, 0.4648, 0.75, 0.5148, 0.75, 0.5148, 0.75, 0.4648, 0.75, 0.4648, 0.75, 0.5148, 0.75, 0.5148, 0.75, 0.4648, 0.75, 0.4648, 0.75, 0.5148, 0.75, 0.5148, 0.75, 0.4648, 0.75, 0.4648, 0.75, 0.5148, 0.75, 0.5148, 0.75, 0.4648, 0.75, 0.4648, 0.5, 0.5148, 0.5, 0.5148, 0.75, 0.4648, 0.75, 0.375, 0.5, 0.4355, 0.5, 0.4355, 0.75, 0.375, 0.75, 0.375, 0.75, 0.4355, 0.75, 0.4355, 0.75, 0.375, 0.75, 0.375, 0.75, 0.4355, 0.75, 0.4355, 0.75, 0.375, 0.75, 0.375, 0.75, 0.4355, 0.75, 0.4355, 0.75, 0.375, 0.75, 0.375, 0.75, 0.4355, 0.75, 0.4355, 0.75, 0.375, 0.75, 0.4648, 0.5, 0.4355, 0.5, 0.444, 0.5, 0.4702, 0.5, 0.625, 0.75, 0.625, 0.75, 0.625, 0.75, 0.625, 0.75, 0.4355, 0.75, 0.375, 0.75, 0.375, 0.75, 0.4355, 0.75, 0.375, 0.5, 0.3122, 0.5, 0.3122, 0.5, 0.375, 0.5, 0.5148, 0.75, 0.5148, 0.75, 0.5148, 0.75, 0.5148, 0.75, 0.4648, 0.5, 0.4355, 0.5, 0.4355, 0.5, 0.4648, 0.5, 0.5148, 0.75, 0.5148, 0.75, 0.5148, 0.75, 0.5148, 0.75, 0.4702, 0.5, 0.5148, 0.5, 0.5148, 0.5, 0.4702, 0.5, 0.375, 0.5, 0.4355, 0.5, 0.4355, 0.5, 0.375, 0.5, 0.375, 0.75, 0.4355, 0.75, 0.4355, 0.75, 0.375, 0.75, 0.625, 0.75, 0.625, 0.75, 0.625, 0.75, 0.625, 0.75, 0.625, 0.5, 0.625, 0.5, 0.625, 0.5, 0.625, 0.5, 0.375, 0.75, 0.375, 0.5, 0.375, 0.5, 0.375, 0.75, 0.5697, 0.5, 0.5242, 0.5, 0.5148, 0.5, 0.5693, 0.5, 0.5242, 0.5, 0.5294, 0.5, 0.5148, 0.5, 0.5148, 0.5, 0.611, 0.5, 0.6163, 0.5, 0.625, 0.5, 0.625, 0.5, 0.5697, 0.5, 0.611, 0.5, 0.625, 0.5, 0.5693, 0.5, 0.5697, 0.5, 0.6163, 0.5, 0.611, 0.5, 0.5697, 0.5, 0.5697, 0.5, 0.6163, 0.5, 0.6163, 0.5, 0.5697, 0.5, 0.5697, 0.5, 0.5294, 0.5, 0.5294, 0.5, 0.5697, 0.5, 0.5294, 0.5, 0.5242, 0.5, 0.5242, 0.5, 0.5294, 0.5, 0.625, 0.75, 0.625, 0.75, 0.625, 0.75, 0.625, 0.75, 0.625, 0.75, 0.6878, 0.75, 0.6878, 0.75, 0.625, 0.75, 0.625, 0.75, 0.6878, 0.75, 0.6878, 0.75, 0.625, 0.75, 0.625, 0.75, 0.6878, 0.75, 0.6878, 0.75, 0.625, 0.75, 0.444, 0.375, 0.444, 0.4372, 0.444, 0.4372, 0.444, 0.375, 0.375, 0.75, 0.4355, 0.75, 0.4355, 0.8128, 0.375, 0.8128, 0.4648, 0.75, 0.5148, 0.75, 0.5148, 0.8128, 0.4648, 0.8128, 0.4702, 0.375, 0.5148, 0.375, 0.5148, 0.4372, 0.4702, 0.4372, 0.375, 0.5, 0.3122, 0.5, 0.3122, 0.5, 0.375, 0.5, 0.6878, 0.5, 0.625, 0.5, 0.625, 0.5, 0.6878, 0.5, 0.75, 0.5, 0.6878, 0.5, 0.6878, 0.5, 0.75, 0.5, 0.375, 0.5, 0.3122, 0.5, 0.3122, 0.5, 0.375, 0.5, 0.75, 0.5, 0.6878, 0.5, 0.6878, 0.5, 0.75, 0.5, 0.75, 0.5, 0.6878, 0.5, 0.6878, 0.5, 0.75, 0.5, 0.25, 0.75, 0.3122, 0.75, 0.3122, 0.75, 0.25, 0.75, 0.5693, 0.75, 0.625, 0.75, 0.625, 0.8128, 0.5693, 0.8128, 0.25, 0.75, 0.3122, 0.75, 0.3122, 0.75, 0.25, 0.75, 0.625, 0.75, 0.6878, 0.75, 0.6878, 0.75, 0.625, 0.75, 0.25, 0.75, 0.3122, 0.75, 0.3122, 0.75, 0.25, 0.75, 0.625, 0.75, 0.6878, 0.75, 0.6878, 0.75, 0.625, 0.75, 0.75, 0.75, 0.6878, 0.75, 0.6878, 0.75, 0.75, 0.75, 0.625, 0.75, 0.6878, 0.75, 0.6878, 0.75, 0.625, 0.75, 0.25, 0.75, 0.3122, 0.75, 0.3122, 0.75, 0.25, 0.75, 0.25, 0.75, 0.3122, 0.75, 0.3122, 0.75, 0.25, 0.75, 0.25, 0.75, 0.3122, 0.75, 0.3122, 0.75, 0.25, 0.75, 0.625, 0.5, 0.6878, 0.5, 0.6878, 0.75, 0.625, 0.75, 0.25, 0.5, 0.3122, 0.5, 0.3122, 0.75, 0.25, 0.75, 0.375, 0.5, 0.3122, 0.5, 0.3122, 0.5, 0.375, 0.5, 0.5693, 0.4372, 0.625, 0.4372, 0.625, 0.5, 0.5693, 0.5, 0.5693, 0.375, 0.625, 0.375, 0.625, 0.4372, 0.5693, 0.4372, 0.5148, 0.4372, 0.5148, 0.375, 0.5148, 0.375, 0.5148, 0.4372, 0.75, 0.5, 0.6878, 0.5, 0.6878, 0.5, 0.75, 0.5, 0.5148, 0.5, 0.5148, 0.4372, 0.5148, 0.4372, 0.5148, 0.5, 0.375, 0.4372, 0.444, 0.4372, 0.444, 0.5, 0.375, 0.5, 0.375, 0.5, 0.444, 0.5, 0.444, 0.5, 0.375, 0.5, 0.375, 0.375, 0.444, 0.375, 0.444, 0.4372, 0.375, 0.4372, 0.444, 0.4372, 0.444, 0.5, 0.444, 0.5, 0.444, 0.4372, 0.444, 0.5, 0.375, 0.5, 0.375, 0.5, 0.444, 0.5, 0.375, 0.5, 0.375, 0.5, 0.375, 0.5, 0.375, 0.5, 0.444, 0.5, 0.444, 0.5, 0.444, 0.5, 0.444, 0.5, 0.375, 0.5, 0.444, 0.5, 0.444, 0.5, 0.375, 0.5, 0.444, 0.5, 0.375, 0.5, 0.375, 0.5, 0.444, 0.5, 0.375, 0.5, 0.375, 0.5, 0.375, 0.5, 0.375, 0.5, 0.444, 0.5, 0.444, 0.5, 0.444, 0.5, 0.444, 0.5, 0.625, 0.75, 0.625, 0.75, 0.625, 0.75, 0.625, 0.75, 0.6878, 0.75, 0.75, 0.75, 0.75, 0.75, 0.6878, 0.75, 0.625, 0.75, 0.6878, 0.75, 0.6878, 0.75, 0.625, 0.75, 0.75, 0.75, 0.6878, 0.75, 0.6878, 0.75, 0.75, 0.75, 0.6878, 0.75, 0.625, 0.75, 0.625, 0.75, 0.6878, 0.75, 0.625, 0.75, 0.6878, 0.75, 0.6878, 0.75, 0.625, 0.75, 0.6878, 0.75, 0.75, 0.75, 0.75, 0.75, 0.6878, 0.75, 0.25, 0.75, 0.3122, 0.75, 0.3122, 0.75, 0.25, 0.75, 0.625, 0.75, 0.6878, 0.75, 0.6878, 0.75, 0.625, 0.75, 0.375, 0.75, 0.4355, 0.75, 0.4355, 0.75, 0.375, 0.75, 0.4648, 0.75, 0.5148, 0.75, 0.5148, 0.75, 0.4648, 0.75, 0.625, 0.75, 0.625, 0.75, 0.625, 0.75, 0.625, 0.75, 0.5693, 0.75, 0.625, 0.75, 0.625, 0.75, 0.5693, 0.75, 0.6878, 0.75, 0.75, 0.75, 0.75, 0.75, 0.6878, 0.75, 0.375, 0.75, 0.375, 0.75, 0.375, 0.75, 0.375, 0.75, 0.625, 0.75, 0.625, 0.75, 0.625, 0.75, 0.625, 0.75, 0.3122, 0.75, 0.375, 0.75, 0.375, 0.75, 0.3122, 0.75, 0.625, 0.75, 0.625, 0.75, 0.625, 0.75, 0.625, 0.75, 0.625, 0.75, 0.625, 0.75, 0.625, 0.75, 0.625, 0.75, 0.625, 0.75, 0.625, 0.75, 0.625, 0.75, 0.625, 0.75, 0.625, 0.75, 0.625, 0.75, 0.625, 0.75, 0.625, 0.75, 0.625, 0.75, 0.625, 0.75, 0.625, 0.75, 0.625, 0.75, 0.625, 0.75, 0.625, 0.75, 0.625, 0.75, 0.625, 0.75, 0.625, 0.75, 0.625, 0.75, 0.625, 0.75, 0.625, 0.75, 0.625, 0.75, 0.625, 0.75, 0.625, 0.75, 0.625, 0.75, 0.625, 0.75, 0.625, 0.75, 0.625, 0.75, 0.625, 0.75, 0.625, 0.75, 0.625, 0.75, 0.625, 0.75, 0.625, 0.75, 0.625, 0.75, 0.625, 0.75, 0.625, 0.75, 0.625, 0.75, 0.625, 0.75, 0.625, 0.75, 0.625, 0.75, 0.625, 0.75, 0.625, 0.75, 0.625, 0.75, 0.625, 0.75, 0.625, 0.75, 0.625, 0.75, 0.625, 0.75, 0.625, 0.75, 0.625, 0.75, 0.625, 0.75, 0.625, 0.75, 0.625, 0.75, 0.625, 0.75, 0.625, 0.75, 0.625, 0.75, 0.625, 0.75, 0.625, 0.75, 0.0, 0.0, 0.0, 0.0, 0.0, 0.0, 0.0, 0.0, 0.0, 0.0, 0.0, 0.0, 0.0, 0.0, 0.0, 0.0, 0.0, 0.0, 0.0, 0.0, 0.0, 0.0, 0.0, 0.0, 0.0, 0.0, 0.0, 0.0, 0.0, 0.0, 0.0, 0.0, 0.0, 0.0, 0.0, 0.0, 0.0, 0.0, 0.0, 0.0, 0.0, 0.0, 0.0, 0.0, 0.0, 0.0, 0.0, 0.0, 0.0, 0.0, 0.0, 0.0, 0.0, 0.0, 0.0, 0.0, 0.0, 0.0, 0.0, 0.0, 0.0, 0.0, 0.0, 0.0, 0.0, 0.0, 0.0, 0.0, 0.0, 0.0, 0.0, 0.0, 0.0, 0.0, 0.0, 0.0, 0.0, 0.0, 0.0, 0.0, 0.0, 0.0, 0.0, 0.0, 0.0, 0.0, 0.0, 0.0, 0.0, 0.0, 0.0, 0.0, 0.0, 0.0, 0.0, 0.0, 0.0, 0.0, 0.0, 0.0, 0.0, 0.0, 0.0, 0.0, 0.0, 0.0, 0.0, 0.0, 0.0, 0.0, 0.0, 0.0, 0.0, 0.0, 0.0, 0.0, 0.0, 0.0, 0.0, 0.0, 0.0, 0.0, 0.0, 0.0, 0.0, 0.0, 0.0, 0.0, 0.0, 0.0, 0.0, 0.0, 0.0, 0.0, 0.0, 0.0, 0.0, 0.0, 0.0, 0.0, 0.0, 0.0, 0.0, 0.0, 0.0, 0.0, 0.0, 0.0, 0.0, 0.0, 0.0, 0.0, 0.0, 0.0, 0.0, 0.0, 0.0, 0.0, 0.0, 0.0, 0.0, 0.0, 0.0, 0.0, 0.0, 0.0, 0.0, 0.0, 0.0, 0.0, 0.0, 0.0, 0.0, 0.0, 0.0, 0.0, 0.0, 0.0, 0.0, 0.0, 0.0, 0.0, 0.0, 0.0, 0.0, 0.0, 0.0, 0.0, 0.0, 0.0, 0.0, 0.0, 0.0, 0.0, 0.0, 0.0, 0.0, 0.0, 0.0, 0.0, 0.0, 0.0, 0.0, 0.0, 0.0, 0.0, 0.0, 0.0, 0.0, 0.0, 0.0, 0.0, 0.0, 0.0, 0.0, 0.0, 0.0, 0.0, 0.0, 0.0, 0.0, 0.0, 0.0, 0.0, 0.0, 0.0, 0.0, 0.0, 0.0, 0.0, 0.0, 0.0, 0.0, 0.0, 0.0, 0.0, 0.0, 0.0, 0.0, 0.0, 0.0, 0.0, 0.0, 0.0, 0.0, 0.0, 0.0, 0.0, 0.0, 0.0, 0.0, 0.0, 0.0, 0.0, 0.0, 0.0, 0.0, 0.0, 0.0, 0.0, 0.0, 0.0, 0.0, 0.0, 0.0, 0.0, 0.0, 0.0, 0.0, 0.0, 0.0, 0.0, 0.0, 0.0, 0.0, 0.0, 0.0, 0.0, 0.0, 0.0, 0.0, 0.0, 0.0, 0.0, 0.0, 0.0, 0.0, 0.0, 0.0, 0.0, 0.0, 0.0, 0.0, 0.0, 0.0, 0.0, 0.0, 0.0, 0.0, 0.0, 0.0, 0.0, 0.0, 0.0, 0.0, 0.0, 0.0, 0.0, 0.0, 0.0, 0.0, 0.0, 0.0, 0.0, 0.0, 0.0, 0.0, 0.0, 0.0, 0.0, 0.0, 0.0, 0.0, 0.0, 0.0, 0.0, 0.0, 0.0, 0.0, 0.0, 0.0, 0.0, 0.0, 0.0, 0.0, 0.0, 0.0, 0.0, 0.0, 0.0, 0.0, 0.0, 0.0, 0.0, 0.0, 0.0, 0.0, 0.0, 0.0, 0.0, 0.0, 0.0, 0.0, 0.0, 0.0, 0.0, 0.0, 0.0, 0.0, 0.0, 0.0, 0.0, 0.0, 0.0, 0.0, 0.0, 0.0, 0.0, 0.0, 0.0, 0.0, 0.0, 0.0, 0.0, 0.0, 0.0, 0.0, 0.0, 0.0, 0.0, 0.0, 0.0, 0.0, 0.0, 0.0, 0.0, 0.0, 0.0, 0.0, 0.0, 0.0, 0.0, 0.0, 0.0, 0.0, 0.0, 0.0, 0.0, 0.0, 0.0, 0.0, 0.0, 0.0, 0.0, 0.0, 0.0, 0.0, 0.0, 0.0, 0.0, 0.0, 0.0, 0.0, 0.0, 0.0, 0.0, 0.0, 0.0, 0.0, 0.0, 0.0, 0.0, 0.0, 0.0, 0.0, 0.0, 0.0, 0.0, 0.0, 0.0, 0.0, 0.0, 0.0, 0.0, 0.0, 0.0, 0.0, 0.0, 0.0, 0.0, 0.0, 0.0, 0.0, 0.0, 0.0, 0.0, 0.0, 0.0, 0.0, 0.0, 0.0, 0.0, 0.0, 0.0, 0.0, 0.0, 0.0, 0.0, 0.0, 0.0, 0.0, 0.0, 0.0, 0.0, 0.0, 0.0, 0.0, 0.0, 0.0, 0.0, 0.0, 0.0, 0.0, 0.0, 0.0, 0.0, 0.0, 0.0, 0.0, 0.0, 0.0, 0.0, 0.0, 0.0, 0.0, 0.0, 0.0, 0.0, 0.0, 0.0, 0.0, 0.0, 0.0, 0.0, 0.0, 0.0, 0.0, 0.0, 0.0, 0.0, 0.0, 0.0, 0.0, 0.0, 0.0, 0.0, 0.0, 0.0, 0.0, 0.0, 0.0, 0.0, 0.0, 0.0, 0.0, 0.0, 0.0, 0.0, 0.0, 0.0, 0.0, 0.0, 0.0, 0.0, 0.0, 0.0, 0.0, 0.0, 0.0, 0.0, 0.0, 0.0, 0.0, 0.0, 0.0, 0.0, 0.0, 0.0, 0.0, 0.0, 0.0, 0.0, 0.0, 0.0, 0.0, 0.0, 0.0, 0.0, 0.0, 0.0, 0.0, 0.0, 0.0, 0.0, 0.0, 0.0, 0.0, 0.0, 0.0, 0.0, 0.0, 0.0, 0.0, 0.0, 0.0, 0.0, 0.0, 0.0, 0.0, 0.0, 0.0, 0.0, 0.0, 0.0, 0.0, 0.0, 0.0, 0.0, 0.0, 0.0, 0.0, 0.0, 0.0, 0.0, 0.0, 0.0, 0.0, 0.0, 0.0, 0.0, 0.0, 0.0, 0.0, 0.0, 0.0, 0.0, 0.0, 0.0, 0.0, 0.0, 0.0, 0.0, 0.0, 0.0, 0.0, 0.0, 0.0, 0.0, 0.0, 0.0, 0.0, 0.0, 0.0, 0.0, 0.0, 0.0, 0.0, 0.0, 0.0, 0.0, 0.0, 0.0, 0.0, 0.0, 0.0, 0.0, 0.0, 0.0, 0.0, 0.0, 0.0, 0.0, 0.0, 0.0, 0.0, 0.0, 0.0, 0.0, 0.0, 0.0, 0.0, 0.0, 0.0, 0.0, 0.0, 0.0, 0.0, 0.0, 0.0, 0.0, 0.0, 0.0, 0.0, 0.0, 0.0, 0.0, 0.0, 0.0, 0.0, 0.0, 0.0, 0.0, 0.0, 0.0, 0.0, 0.0, 0.0, 0.0, 0.0, 0.0, 0.0, 0.0, 0.0, 0.0, 0.0, 0.0, 0.0, 0.0, 0.0, 0.0, 0.0, 0.0, 0.0, 0.0, 0.0, 0.0, 0.0, 0.0, 0.0, 0.0, 0.0, 0.0, 0.0, 0.0, 0.0, 0.0, 0.0, 0.0, 0.0, 0.0, 0.0, 0.0, 0.0, 0.0, 0.0, 0.0, 0.0, 0.0, 0.0, 0.0, 0.0, 0.0, 0.0, 0.0, 0.0, 0.0, 0.0, 0.0, 0.0, 0.0, 0.0, 0.0, 0.0, 0.0, 0.0, 0.0, 0.0, 0.0, 0.0, 0.0, 0.0, 0.0, 0.0, 0.0, 0.0, 0.0, 0.0, 0.0, 0.0, 0.0, 0.0, 0.0, 0.0, 0.0, 0.0, 0.0, 0.0, 0.0, 0.0, 0.0, 0.0, 0.0, 0.0, 0.0, 0.0, 0.0, 0.0, 0.0, 0.0, 0.0, 0.0, 0.0, 0.0, 0.0, 0.0, 0.0, 0.0, 0.0, 0.0, 0.0, 0.0, 0.0, 0.0, 0.0, 0.0, 0.0, 0.0, 0.0, 0.0, 0.0, 0.0, 0.0, 0.0, 0.0, 0.0, 0.0, 0.0, 0.0, 0.0, 0.0, 0.0, 0.0, 0.0, 0.0, 0.0, 0.0, 0.0, 0.0, 0.0, 0.0, 0.0, 0.0, 0.0, 0.0, 0.0, 0.0, 0.0, 0.0, 0.0, 0.0, 0.0, 0.0, 0.0, 0.0, 0.0, 0.0, 0.0, 0.0, 0.0, 0.0, 0.0, 0.0, 0.0, 0.0, 0.0, 0.0, 0.0, 0.0, 0.0, 0.0, 0.0, 0.0, 0.0, 0.0, 0.0, 0.0, 0.0, 0.0, 0.0, 0.0, 0.0, 0.0, 0.0, 0.0, 0.0, 0.0, 0.0, 0.0, 0.0, 0.0, 0.0, 0.0, 0.0, 0.0, 0.0, 0.0, 0.0, 0.0, 0.0, 0.0, 0.0, 0.0, 0.0, 0.0, 0.0, 0.0, 0.0, 0.0, 0.0, 0.0, 0.0, 0.0, 0.0, 0.0, 0.0, 0.0, 0.0, 0.0, 0.0, 0.0, 0.0, 0.0, 0.0, 0.0, 0.0, 0.0, 0.0, 0.0, 0.0, 0.0, 0.0, 0.0, 0.0, 0.0, 0.0, 0.0, 0.0, 0.0, 0.0, 0.0, 0.0, 0.0, 0.0, 0.0, 0.0, 0.0, 0.0, 0.0, 0.0, 0.0, 0.0, 0.0, 0.0, 0.0, 0.0, 0.0, 0.0, 0.0, 0.0, 0.0, 0.0, 0.0, 0.0, 0.0, 0.0, 0.0, 0.0, 0.0, 0.0, 0.0, 0.0, 0.0, 0.0, 0.0, 0.0, 0.0, 0.0, 0.0, 0.0, 0.0, 0.0, 0.0, 0.0, 0.0, 0.0, 0.0, 0.0, 0.0, 0.0, 0.0, 0.0, 0.0, 0.0, 0.0, 0.0, 0.0, 0.0, 0.0, 0.0, 0.0, 0.0, 0.0, 0.0, 0.0, 0.0, 0.0, 0.0, 0.0, 0.0, 0.0, 0.0, 0.0, 0.0, 0.0, 0.0, 0.0, 0.0, 0.0, 0.0, 0.0, 0.0, 0.0, 0.0, 0.0, 0.0, 0.0, 0.0, 0.0, 0.0, 0.0, 0.0, 0.0, 0.0, 0.0, 0.0, 0.0, 0.0, 0.0, 0.0, 0.0, 0.0, 0.0, 0.0, 0.0, 0.0, 0.0, 0.0, 0.0, 0.0, 0.0, 0.0, 0.0, 0.0, 0.0, 0.0, 0.0, 0.0, 0.0, 0.0, 0.0, 0.0, 0.0, 0.0, 0.0, 0.0, 0.0, 0.0, 0.0, 0.0, 0.0, 0.0, 0.0, 0.0, 0.0, 0.0, 0.0, 0.0, 0.0, 0.0, 0.0, 0.0, 0.0, 0.0, 0.0, 0.0, 0.0, 0.0, 0.0, 0.0, 0.0, 0.0, 0.0, 0.0, 0.0, 0.0, 0.0, 0.0, 0.0, 0.0, 0.0, 0.0, 0.0, 0.0, 0.0, 0.0, 0.0, 0.0, 0.0, 0.0, 0.0, 0.0, 0.0, 0.0, 0.0, 0.0, 0.0, 0.0, 0.0, 0.0, 0.0, 0.0, 0.0, 0.0, 0.0, 0.0, 0.0, 0.0, 0.0, 0.0, 0.0, 0.0, 0.0, 0.0, 0.0, 0.0, 0.0, 0.0, 0.0, 0.0, 0.0, 0.0, 0.0, 0.0, 0.0, 0.0, 0.0, 0.0, 0.0, 0.0, 0.0, 0.0, 0.0, 0.0, 0.0, 0.0, 0.0, 0.0, 0.0, 0.0, 0.0, 0.0, 0.0, 0.0, 0.0, 0.0, 0.0, 0.0, 0.0, 0.0, 0.0, 0.0, 0.0, 0.0, 0.0, 0.0, 0.0, 0.0, 0.0, 0.0, 0.0, 0.0, 0.0, 0.0, 0.0, 0.0, 0.0, 0.0, 0.0, 0.0, 0.0, 0.0, 0.0, 0.0, 0.0, 0.0, 0.0, 0.0, 0.0, 0.0, 0.0, 0.0, 0.0, 0.0, 0.0, 0.0, 0.0, 0.0, 0.0, 0.0, 0.0, 0.0, 0.0, 0.0, 0.0, 0.0, 0.0, 0.0, 0.0, 0.0, 0.0, 0.0, 0.0, 0.0, 0.0, 0.0, 0.0, 0.0, 0.0, 0.0, 0.0, 0.0, 0.0, 0.0, 0.0, 0.0, 0.0, 0.0, 0.0, 0.0, 0.0, 0.0, 0.0, 0.0, 0.0, 0.0, 0.0, 0.0, 0.0, 0.0, 0.0, 0.0, 0.0, 0.0, 0.0, 0.0, 0.0, 0.0, 0.0, 0.0, 0.0, 0.0, 0.0, 0.0, 0.0, 0.0, 0.0, 0.0, 0.0, 0.0, 0.0, 0.0, 0.0, 0.0, 0.0, 0.0, 0.0, 0.0, 0.0, 0.0, 0.0, 0.0, 0.0, 0.0, 0.0, 0.0, 0.0, 0.0, 0.0, 0.0, 0.0, 0.0, 0.0, 0.0, 0.0, 0.0, 0.0, 0.0, 0.0, 0.0, 0.0, 0.0, 0.0, 0.0, 0.0, 0.0, 0.0, 0.0, 0.0, 0.0, 0.0, 0.0, 0.0, 0.0, 0.0, 0.0, 0.0, 0.0, 0.0, 0.0, 0.0, 0.0, 0.0, 0.0, 0.0, 0.0, 0.0, 0.0, 0.0, 0.0, 0.0, 0.0, 0.0, 0.0, 0.0, 0.0, 0.0, 0.0, 0.0, 0.0, 0.0, 0.0, 0.0, 0.0, 0.0, 0.0, 0.0, 0.0, 0.0, 0.0, 0.0, 0.0, 0.0, 0.0, 0.0, 0.0, 0.0, 0.0, 0.0, 0.0, 0.0, 0.0, 0.0, 0.0, 0.0, 0.0, 0.0, 0.0, 0.0, 0.0, 0.0, 0.0, 0.0, 0.0, 0.0, 0.0, 0.0, 0.0, 0.0, 0.0, 0.0, 0.0, 0.0, 0.0, 0.0, 0.0, 0.0, 0.0, 0.0, 0.0, 0.0, 0.0, 0.0, 0.0, 0.0, 0.0, 0.0, 0.0, 0.0, 0.0, 0.0, 0.0, 0.0, 0.0, 0.0, 0.0, 0.0, 0.0, 0.0, 0.0, 0.0, 0.0, 0.0, 0.0, 0.0, 0.0, 0.0, 0.0, 0.0, 0.0, 0.0, 0.0, 0.0, 0.0, 0.0, 0.0, 0.0, 0.0, 0.0, 0.0, 0.0, 0.0, 0.0, 0.0, 0.0, 0.0, 0.0, 0.0, 0.0, 0.0, 0.0, 0.0, 0.0, 0.0, 0.0, 0.0, 0.0, 0.0, 0.0, 0.0, 0.0, 0.0, 0.0, 0.0, 0.0, 0.0, 0.0, 0.0, 0.0, 0.0, 0.0, 0.0, 0.0, 0.0, 0.0, 0.0, 0.0, 0.0, 0.0, 0.0, 0.0, 0.0, 0.0, 0.0, 0.0, 0.0, 0.0, 0.0, 0.0, 0.0, 0.0, 0.0, 0.0, 0.0, 0.0, 0.0, 0.0, 0.0, 0.0, 0.0, 0.0, 0.0, 0.0, 0.0, 0.0, 0.0, 0.0, 0.0, 0.0, 0.0, 0.0, 0.0, 0.0, 0.0, 0.0, 0.0, 0.0, 0.0, 0.0, 0.0, 0.0, 0.0, 0.0, 0.0, 0.0, 0.0, 0.0, 0.0, 0.0, 0.0, 0.0, 0.0, 0.0, 0.0, 0.0, 0.0, 0.0, 0.0, 0.0, 0.0, 0.0, 0.0, 0.0, 0.0, 0.0, 0.0, 0.0, 0.0, 0.0, 0.0, 0.0, 0.0, 0.0, 0.0, 0.0, 0.0, 0.0, 0.0, 0.0, 0.0, 0.0, 0.0, 0.0, 0.0, 0.0, 0.0, 0.0, 0.0, 0.0, 0.0, 0.0, 0.0, 0.0, 0.0, 0.0, 0.0, 0.0, 0.0, 0.0, 0.0, 0.0, 0.0, 0.0, 0.0, 0.0, 0.0, 0.0, 0.0, 0.0, 0.0, 0.0, 0.0, 0.0, 0.0, 0.0, 0.0, 0.0, 0.0, 0.0, 0.0, 0.0, 0.0, 0.0, 0.0, 0.0, 0.0, 0.0, 0.0, 0.0, 0.0, 0.0, 0.0, 0.0, 0.0, 0.0, 0.0, 0.0, 0.0, 0.0, 0.0, 0.0, 0.0, 0.0, 0.0, 0.0, 0.0, 0.0, 0.0, 0.0, 0.0, 0.0, 0.0, 0.0, 0.0, 0.0, 0.0, 0.0, 0.0, 0.0, 0.0, 0.0, 0.0, 0.0, 0.0, 0.0, 0.0, 0.0, 0.0, 0.0, 0.0, 0.0, 0.0, 0.0, 0.0, 0.0, 0.0, 0.0, 0.0, 0.0, 0.0, 0.0, 0.0, 0.0, 0.0, 0.0, 0.0, 0.0, 0.0, 0.0, 0.0, 0.0, 0.0, 0.0, 0.0, 0.0, 0.0, 0.0, 0.0, 0.0, 0.0, 0.0, 0.0, 0.0, 0.0, 0.0, 0.0, 0.0, 0.0, 0.0, 0.0, 0.0, 0.0, 0.0, 0.0, 0.0, 0.0, 0.0, 0.0, 0.0, 0.0, 0.0, 0.0, 0.0, 0.0, 0.0, 0.0, 0.0, 0.0, 0.0, 0.0, 0.0, 0.0, 0.0, 0.0, 0.0, 0.0, 0.0, 0.0, 0.0, 0.0, 0.0, 0.0, 0.0, 0.0, 0.0, 0.0, 0.0, 0.0, 0.0, 0.0, 0.0, 0.0, 0.0, 0.0, 0.0, 0.0, 0.0, 0.0, 0.0, 0.0, 0.0, 0.0, 0.0, 0.0, 0.0, 0.0, 0.0, 0.0, 0.0, 0.0, 0.0, 0.0, 0.0, 0.0, 0.0, 0.0, 0.0, 0.0, 0.0, 0.0, 0.0, 0.0, 0.0, 0.0, 0.0, 0.0, 0.0, 0.0, 0.0, 0.0, 0.0, 0.0, 0.0, 0.0, 0.0, 0.0, 0.0, 0.0, 0.0, 0.0, 0.0, 0.0, 0.0, 0.0, 0.0, 0.0, 0.0, 0.0, 0.0, 0.0, 0.0, 0.0, 0.0, 0.0, 0.0, 0.0, 0.0, 0.0, 0.0, 0.0, 0.0, 0.0, 0.0, 0.0, 0.0, 0.0, 0.0, 0.0, 0.0, 0.0, 0.0, 0.0, 0.0, 0.0, 0.0, 0.0, 0.0, 0.0, 0.0, 0.0, 0.0, 0.0, 0.0, 0.0, 0.0, 0.0, 0.0, 0.0, 0.0, 0.0, 0.0, 0.0, 0.0, 0.0, 0.0, 0.0, 0.0, 0.0, 0.0, 0.0, 0.0, 0.0, 0.0, 0.0, 0.0, 0.0, 0.0, 0.0, 0.0, 0.0, 0.0, 0.0, 0.0, 0.0, 0.0, 0.0, 0.0, 0.0, 0.0, 0.0, 0.0, 0.0, 0.0, 0.0, 0.0, 0.0, 0.0, 0.0, 0.0, 0.0, 0.0, 0.0, 0.0, 0.0, 0.0, 0.0, 0.0, 0.0, 0.0, 0.0, 0.0, 0.0, 0.0, 0.0, 0.0, 0.0, 0.0, 0.0, 0.0, 0.0, 0.0, 0.0, 0.0, 0.0, 0.0, 0.0, 0.0, 0.0, 0.0, 0.0, 0.0, 0.0, 0.0, 0.0, 0.0, 0.0, 0.0, 0.0, 0.0, 0.0, 0.0, 0.0, 0.0, 0.0, 0.0, 0.0, 0.0, 0.0, 0.0, 0.0, 0.0, 0.0, 0.0, 0.0, 0.0, 0.0, 0.0, 0.0, 0.0, 0.0, 0.0, 0.0, 0.0, 0.0, 0.0, 0.0, 0.0, 0.0, 0.0, 0.0, 0.0, 0.0, 0.0, 0.0, 0.0, 0.0, 0.0, 0.0, 0.0, 0.0, 0.0, 0.0, 0.0, 0.0, 0.0, 0.0, 0.0, 0.0, 0.0, 0.0, 0.0, 0.0, 0.0, 0.0, 0.0, 0.0, 0.0, 0.0, 0.0, 0.0, 0.0, 0.0, 0.0, 0.0, 0.0, 0.0, 0.0, 0.0, 0.0, 0.0, 0.0, 0.0, 0.0, 0.0, 0.0, 0.0, 0.0, 0.0, 0.0, 0.0, 0.0, 0.0, 0.0, 0.0, 0.0, 0.0, 0.0, 0.0, 0.0, 0.0, 0.0, 0.0, 0.0, 0.0, 0.0, 0.0, 0.0, 0.0, 0.0, 0.0, 0.0, 0.0, 0.0, 0.0, 0.0, 0.0, 0.0, 0.0, 0.0, 0.0, 0.0, 0.0, 0.0, 0.0, 0.0, 0.0, 0.0, 0.0, 0.0, 0.0, 0.0, 0.0, 0.0, 0.0, 0.0, 0.0, 0.0, 0.0, 0.0, 0.0, 0.0, 0.0, 0.0, 0.0, 0.0, 0.0, 0.0, 0.0, 0.0, 0.0, 0.0, 0.0, 0.0, 0.0, 0.0, 0.0, 0.0, 0.0, 0.0, 0.0, 0.0, 0.0, 0.0, 0.0, 0.0, 0.0, 0.0, 0.0, 0.0, 0.0, 0.0, 0.0, 0.0, 0.0, 0.0, 0.0, 0.0, 0.0, 0.0, 0.0, 0.0, 0.0, 0.0, 0.0, 0.0, 0.0, 0.0, 0.0, 0.0, 0.0, 0.0, 0.0, 0.0, 0.0, 0.0, 0.0, 0.0, 0.0, 0.0, 0.0, 0.0, 0.0, 0.0, 0.0, 0.0, 0.0, 0.0, 0.0, 0.0, 0.0, 0.0, 0.0, 0.0, 0.0, 0.0, 0.0, 0.0, 0.0, 0.0, 0.0, 0.0, 0.0, 0.0, 0.0, 0.0, 0.0, 0.0, 0.0, 0.0, 0.0, 0.0, 0.0, 0.0, 0.0, 0.0, 0.0, 0.0, 0.0, 0.0, 0.0, 0.0, 0.0, 0.0, 0.0, 0.0, 0.0, 0.0, 0.0, 0.0, 0.0, 0.0, 0.0, 0.0, 0.0, 0.0, 0.0, 0.0, 0.0, 0.0, 0.0, 0.0, 0.0, 0.0, 0.0, 0.0, 0.0, 0.0, 0.0, 0.0, 0.0, 0.0, 0.0, 0.0, 0.0, 0.0, 0.0, 0.0, 0.0, 0.0, 0.0, 0.0, 0.0, 0.0, 0.0, 0.0, 0.0, 0.0, 0.0, 0.0, 0.0, 0.0, 0.0, 0.0, 0.0, 0.0, 0.0, 0.0, 0.0, 0.0, 0.0, 0.0, 0.0, 0.0, 0.0, 0.0, 0.0, 0.0, 0.0, 0.0, 0.0, 0.0, 0.0, 0.0, 0.0, 0.0, 0.0, 0.0, 0.0, 0.0, 0.0, 0.0, 0.0, 0.0, 0.0, 0.0, 0.0, 0.0, 0.0, 0.0, 0.0, 0.0, 0.0, 0.0, 0.0, 0.0, 0.0, 0.0, 0.0, 0.0, 0.0, 0.0, 0.0, 0.0, 0.0, 0.0, 0.0, 0.0, 0.0, 0.0, 0.0, 0.0, 0.0, 0.0, 0.0, 0.0, 0.0, 0.0, 0.0, 0.0, 0.0, 0.0, 0.0, 0.0, 0.0, 0.0, 0.0, 0.0, 0.0, 0.0, 0.0, 0.0, 0.0, 0.0, 0.0, 0.0, 0.0, 0.0, 0.0, 0.0, 0.0, 0.0, 0.0, 0.0, 0.0, 0.0, 0.0, 0.0, 0.0, 0.0, 0.0, 0.0, 0.0, 0.0, 0.0, 0.0, 0.0, 0.0, 0.0, 0.0, 0.0, 0.0, 0.0, 0.0, 0.0, 0.0, 0.0, 0.0, 0.0, 0.0, 0.0, 0.0, 0.0, 0.0, 0.0, 0.0, 0.0, 0.0, 0.0, 0.0, 0.0, 0.0, 0.0, 0.0, 0.0, 0.0, 0.0, 0.0, 0.0, 0.0, 0.0, 0.0, 0.0, 0.0, 0.0, 0.0, 0.0, 0.0, 0.0, 0.0, 0.0, 0.0, 0.0, 0.0, 0.0, 0.0, 0.0, 0.0, 0.0, 0.0, 0.0, 0.0, 0.0, 0.0, 0.0, 0.0, 0.0, 0.0, 0.0, 0.0, 0.0, 0.0, 0.0, 0.0, 0.0, 0.0, 0.0, 0.0, 0.0, 0.0, 0.0, 0.0, 0.0, 0.0, 0.0, 0.0, 0.0, 0.0, 0.0, 0.0, 0.0, 0.0, 0.0, 0.0, 0.0, 0.0, 0.0, 0.0, 0.0, 0.0, 0.0, 0.0, 0.0, 0.0, 0.0, 0.0, 0.0, 0.0, 0.0, 0.0, 0.0, 0.0, 0.0, 0.0, 0.0, 0.0, 0.0, 0.0, 0.0, 0.0, 0.0, 0.0, 0.0, 0.0, 0.0, 0.0, 0.0, 0.0, 0.0, 0.0, 0.0, 0.0, 0.0, 0.0, 0.0, 0.0, 0.0, 0.0, 0.0, 0.0, 0.0, 0.0, 0.0, 0.0, 0.0, 0.0, 0.0, 0.0, 0.0, 0.0, 0.0, 0.0, 0.0, 0.0, 0.0, 0.0, 0.0, 0.0, 0.0, 0.0, 0.0, 0.0, 0.0, 0.0, 0.0, 0.0, 0.0, 0.0, 0.0, 0.0, 0.0, 0.0, 0.0, 0.0, 0.0, 0.0, 0.0, 0.0, 0.0, 0.0, 0.0, 0.0, 0.0, 0.0, 0.0, 0.0, 0.0, 0.0, 0.0, 0.0, 0.0, 0.0, 0.0, 0.0, 0.0, 0.0, 0.0, 0.0, 0.0, 0.0, 0.0, 0.0, 0.0, 0.0, 0.0, 0.0, 0.0, 0.0, 0.0, 0.0, 0.0, 0.0, 0.0, 0.0, 0.0, 0.0, 0.0, 0.0, 0.0, 0.0, 0.0, 0.0, 0.0, 0.0, 0.0, 0.0, 0.0, 0.0, 0.0, 0.0, 0.0, 0.0, 0.0, 0.0, 0.0, 0.0, 0.0, 0.0, 0.0, 0.0, 0.0, 0.0, 0.0, 0.0, 0.0, 0.0, 0.0, 0.0, 0.0, 0.0, 0.0, 0.0, 0.0, 0.0, 0.0, 0.0, 0.0, 0.0, 0.0, 0.0, 0.0, 0.0, 0.0, 0.0, 0.0, 0.0, 0.0, 0.0, 0.0, 0.0, 0.0, 0.0, 0.0, 0.0, 0.0, 0.0, 0.0, 0.0, 0.0, 0.0, 0.0, 0.0, 0.0, 0.0, 0.0, 0.0, 0.0, 0.0, 0.0, 0.0, 0.0, 0.0, 0.0, 0.0, 0.0, 0.0, 0.0, 0.0, 0.0, 0.0, 0.0, 0.0, 0.0, 0.0, 0.0, 0.0, 0.0, 0.0, 0.0, 0.0, 0.0, 0.0, 0.0, 0.0, 0.0, 0.0, 0.0, 0.0, 0.0, 0.0, 0.0, 0.0, 0.0, 0.0, 0.0, 0.0, 0.0, 0.0, 0.0, 0.0, 0.0, 0.0, 0.0, 0.0, 0.0, 0.0, 0.0, 0.0, 0.0, 0.0, 0.0, 0.0, 0.0, 0.0, 0.0, 0.0, 0.0, 0.0, 0.0, 0.0, 0.0, 0.0, 0.0, 0.0, 0.0, 0.0, 0.0, 0.0, 0.0, 0.0, 0.0, 0.0, 0.0, 0.0, 0.0, 0.0, 0.0, 0.0, 0.0, 0.0, 0.0, 0.0, 0.0, 0.0, 0.0, 0.0, 0.0, 0.0, 0.0, 0.0, 0.0, 0.0, 0.0, 0.0, 0.0, 0.0, 0.0, 0.0, 0.0, 0.0, 0.0, 0.0, 0.0, 0.0, 0.0, 0.0, 0.0, 0.0, 0.0, 0.0, 0.0, 0.0, 0.0, 0.0, 0.0, 0.0, 0.0, 0.0, 0.0, 0.0, 0.0, 0.0, 0.0, 0.0, 0.0, 0.0, 0.0, 0.0, 0.0, 0.0, 0.0, 0.0, 0.0, 0.0, 0.0, 0.0, 0.0, 0.0, 0.0, 0.0, 0.0, 0.0, 0.0, 0.0, 0.0, 0.0, 0.0, 0.0, 0.0, 0.0, 0.0, 0.0, 0.0, 0.0, 0.0, 0.0, 0.0, 0.0, 0.0, 0.0, 0.0, 0.0, 0.0, 0.0, 0.0, 0.0, 0.0, 0.0, 0.0, 0.0, 0.0, 0.0, 0.0, 0.0, 0.0, 0.0, 0.0, 0.0, 0.0, 0.0, 0.0, 0.0, 0.0, 0.0, 0.0, 0.0, 0.0, 0.0, 0.0, 0.0, 0.0, 0.0, 0.0, 0.0, 0.0, 0.0, 0.0, 0.0, 0.0, 0.0, 0.0, 0.0, 0.0, 0.0, 0.0, 0.0, 0.0, 0.0, 0.0, 0.0, 0.0, 0.0, 0.0, 0.0, 0.0, 0.0, 0.0, 0.0, 0.0, 0.0, 0.0, 0.0, 0.0, 0.0, 0.0, 0.0, 0.0, 0.0, 0.0, 0.0, 0.0, 0.0, 0.0, 0.0, 0.0, 0.0, 0.0, 0.0, 0.0, 0.0, 0.0, 0.0, 0.0, 0.0, 0.0, 0.0, 0.0, 0.0, 0.0, 0.0, 0.0, 0.0, 0.0, 0.0, 0.0, 0.0, 0.0, 0.0, 0.0, 0.0, 0.0, 0.0, 0.0, 0.0, 0.0, 0.0, 0.0, 0.0, 0.0, 0.0, 0.0, 0.0, 0.0, 0.0, 0.0, 0.0, 0.0, 0.0, 0.0, 0.0, 0.0, 0.0, 0.0, 0.0, 0.0, 0.0, 0.0, 0.0, 0.0, 0.0, 0.0, 0.0, 0.0, 0.0, 0.0, 0.0, 0.0, 0.0, 0.0, 0.0, 0.0, 0.0, 0.0, 0.0, 0.0, 0.0, 0.0, 0.0, 0.0, 0.0, 0.0, 0.0, 0.0, 0.0, 0.0, 0.0, 0.0, 0.0, 0.0, 0.0, 0.0, 0.0, 0.0, 0.0, 0.0, 0.0, 0.0, 0.0, 0.0, 0.0, 0.0, 0.0, 0.0, 0.0, 0.0, 0.0, 0.0, 0.0, 0.0, 0.0, 0.0, 0.0, 0.0, 0.0, 0.0, 0.0, 0.0, 0.0, 0.0, 0.0, 0.0, 0.0, 0.0, 0.0, 0.0, 0.0, 0.0, 0.0, 0.0, 0.0, 0.0, 0.0, 0.0, 0.0, 0.0, 0.0, 0.0, 0.0, 0.0, 0.0, 0.0, 0.0, 0.0, 0.0, 0.0, 0.0, 0.0, 0.0, 0.0, 0.0, 0.0, 0.0, 0.0, 0.0, 0.0, 0.0, 0.0, 0.0, 0.0, 0.0, 0.0, 0.0, 0.0, 0.0, 0.0, 0.0, 0.0, 0.0, 0.0, 0.0, 0.0, 0.0, 0.0, 0.0, 0.0, 0.0, 0.0, 0.0, 0.0, 0.0, 0.0, 0.0, 0.0, 0.0, 0.0, 0.0, 0.0, 0.0, 0.0, 0.0, 0.0, 0.0, 0.0, 0.0, 0.0, 0.0, 0.0, 0.0, 0.0, 0.0, 0.0, 0.0, 0.0, 0.0, 0.0, 0.0, 0.0, 0.0, 0.0, 0.0, 0.0, 0.0, 0.0, 0.0, 0.0, 0.0, 0.0, 0.0, 0.0, 0.0, 0.0, 0.0, 0.0, 0.0, 0.0, 0.0, 0.0, 0.0, 0.0, 0.0, 0.0, 0.0, 0.0, 0.0, 0.0, 0.0, 0.0, 0.0, 0.0, 0.0, 0.0, 0.0, 0.0, 0.0, 0.0, 0.0, 0.0, 0.0, 0.0, 0.0, 0.0, 0.0, 0.0, 0.0, 0.0, 0.0, 0.0, 0.0, 0.0, 0.0, 0.0, 0.0, 0.0, 0.0, 0.0, 0.0, 0.0, 0.0, 0.0, 0.0, 0.0, 0.0, 0.0, 0.0, 0.0, 0.0, 0.0, 0.0, 0.0, 0.0, 0.0, 0.0, 0.0, 0.0, 0.0, 0.0, 0.0, 0.0, 0.0, 0.0, 0.0, 0.0, 0.0, 0.0, 0.0, 0.0, 0.0, 0.0, 0.0, 0.0, 0.0, 0.0, 0.0, 0.0, 0.0, 0.0, 0.0, 0.0, 0.0, 0.0, 0.0, 0.0, 0.0, 0.0, 0.0, 0.0, 0.0, 0.0, 0.0, 0.0, 0.0, 0.0, 0.0, 0.0, 0.0, 0.0, 0.0, 0.0, 0.0, 0.0, 0.0, 0.0, 0.0, 0.0, 0.0, 0.0, 0.0, 0.0, 0.0, 0.0, 0.0, 0.0, 0.0, 0.0, 0.0, 0.0, 0.0, 0.0, 0.0, 0.0, 0.0, 0.0, 0.0, 0.0, 0.0, 0.0, 0.0, 0.0, 0.0, 0.0, 0.0, 0.0, 0.0, 0.0, 0.0, 0.0, 0.0, 0.0, 0.0, 0.0, 0.0, 0.0, 0.0, 0.0, 0.0, 0.0, 0.0, 0.0, 0.0, 0.0, 0.0, 0.0, 0.0, 0.0, 0.0, 0.0, 0.0, 0.0, 0.0, 0.0, 0.0, 0.0, 0.0, 0.0, 0.0, 0.0, 0.0, 0.0, 0.0, 0.0, 0.0, 0.0, 0.0, 0.0, 0.0, 0.0, 0.0, 0.0, 0.0, 0.0, 0.0, 0.0, 0.0, 0.0, 0.0, 0.0, 0.0, 0.0, 0.0, 0.0, 0.0, 0.0, 0.0, 0.0, 0.0, 0.0, 0.0, 0.0, 0.0, 0.0, 0.0, 0.0, 0.0, 0.0, 0.0, 0.0, 0.0, 0.0, 0.0, 0.0, 0.0, 0.0, 0.0, 0.0, 0.0, 0.0, 0.0, 0.0, 0.0, 0.0, 0.0, 0.0, 0.0, 0.0, 0.0, 0.0, 0.0, 0.0, 0.0, 0.0, 0.0, 0.0, 0.0, 0.0, 0.0, 0.0, 0.0, 0.0, 0.0, 0.0, 0.0, 0.0, 0.0, 0.0, 0.0, 0.0, 0.0, 0.0, 0.0, 0.0, 0.0, 0.0, 0.0, 0.0, 0.0, 0.0, 0.0, 0.0, 0.0, 0.0, 0.0, 0.0, 0.0, 0.0, 0.0, 0.0, 0.0, 0.0, 0.0, 0.0, 0.0, 0.0, 0.0, 0.0, 0.0, 0.0, 0.0, 0.0, 0.0, 0.0, 0.0, 0.0, 0.0, 0.0, 0.0, 0.0, 0.0, 0.0, 0.0, 0.0, 0.0, 0.0, 0.0, 0.0, 0.0, 0.0, 0.0, 0.0, 0.0, 0.0, 0.0, 0.0, 0.0, 0.0, 0.0, 0.0, 0.0, 0.0, 0.0, 0.0, 0.0, 0.0, 0.0, 0.0, 0.0, 0.0, 0.0, 0.0, 0.0, 0.0, 0.0, 0.0, 0.0, 0.0, 0.0, 0.0, 0.0, 0.0, 0.0, 0.0, 0.0, 0.0, 0.0, 0.0, 0.0, 0.0, 0.0, 0.0, 0.0, 0.0, 0.0, 0.0, 0.0, 0.0, 0.0, 0.0, 0.0, 0.0, 0.0, 0.0, 0.0, 0.0, 0.0, 0.0, 0.0, 0.0, 0.0, 0.0, 0.0, 0.0, 0.0, 0.0, 0.0, 0.0, 0.0, 0.0, 0.0, 0.0, 0.0, 0.0, 0.0, 0.0, 0.0, 0.0, 0.0, 0.0, 0.0, 0.0, 0.0, 0.0, 0.0, 0.0, 0.0, 0.0, 0.0, 0.0, 0.0, 0.0, 0.0, 0.0, 0.0, 0.0, 0.0, 0.0, 0.0, 0.0, 0.0, 0.0, 0.0, 0.0, 0.0, 0.0, 0.0, 0.0, 0.0, 0.0, 0.0, 0.0, 0.0, 0.0, 0.0, 0.0, 0.0, 0.0, 0.0, 0.0, 0.0, 0.0, 0.0, 0.0, 0.0, 0.0, 0.0, 0.0, 0.0, 0.0, 0.0, 0.0, 0.0, 0.0, 0.0, 0.0, 0.0, 0.0, 0.0, 0.0, 0.0, 0.0, 0.0, 0.0, 0.0, 0.0, 0.0, 0.0, 0.0, 0.0, 0.0, 0.0, 0.0, 0.0, 0.0, 0.0, 0.0, 0.0, 0.0, 0.0, 0.0, 0.0, 0.0, 0.0, 0.0, 0.0, 0.0, 0.0, 0.0, 0.0, 0.0, 0.0, 0.0, 0.0, 0.0, 0.0, 0.0, 0.0, 0.0, 0.0, 0.0, 0.0, 0.0, 0.0, 0.0, 0.0, 0.0, 0.0, 0.0, 0.0, 0.0, 0.0, 0.0, 0.0, 0.0, 0.0, 0.0, 0.0, 0.0, 0.0, 0.0, 0.0, 0.0, 0.0, 0.0, 0.0, 0.0, 0.0, 0.0, 0.0, 0.0, 0.0, 0.0, 0.0, 0.0, 0.0, 0.0, 0.0, 0.0, 0.0, 0.0, 0.0, 0.0, 0.0, 0.0, 0.0, 0.0, 0.0, 0.0, 0.0, 0.0, 0.0, 0.0, 0.0, 0.0, 0.0, 0.0, 0.0, 0.0, 0.0, 0.0, 0.0, 0.0, 0.0, 0.0, 0.0, 0.0, 0.0, 0.0, 0.0, 0.0, 0.0, 0.0, 0.0, 0.0, 0.0, 0.0, 0.0, 0.0, 0.0, 0.0, 0.0, 0.0, 0.0, 0.0, 0.0, 0.0, 0.0, 0.0, 0.0, 0.0, 0.0, 0.0, 0.0, 0.0, 0.0, 0.0, 0.0, 0.0, 0.0, 0.0, 0.0, 0.0, 0.0, 0.0, 0.0, 0.0, 0.0, 0.0, 0.0, 0.0, 0.0, 0.0, 0.0, 0.0, 0.0, 0.0, 0.0, 0.0, 0.0, 0.0, 0.0, 0.0, 0.0, 0.0, 0.0, 0.0, 0.0, 0.0, 0.0, 0.0, 0.0, 0.0, 0.0, 0.0, 0.0, 0.0, 0.0, 0.0, 0.0, 0.0, 0.0, 0.0, 0.0, 0.0, 0.0, 0.0, 0.0, 0.0, 0.0, 0.0, 0.0, 0.0, 0.0, 0.0, 0.0, 0.0, 0.0, 0.0, 0.0, 0.0, 0.0, 0.0, 0.0, 0.0, 0.0, 0.0, 0.0, 0.0, 0.0, 0.0, 0.0, 0.0, 0.0, 0.0, 0.0, 0.0, 0.0, 0.0, 0.0, 0.0, 0.0, 0.0, 0.0, 0.625, 0.75, 0.625, 0.75, 0.625, 0.75, 0.625, 0.75, 0.625, 0.75, 0.625, 0.75, 0.625, 0.75, 0.625, 0.75, 0.625, 0.75, 0.625, 0.75, 0.625, 0.75, 0.625, 0.75, 0.625, 0.75, 0.625, 0.75, 0.625, 0.75, 0.625, 0.75, 0.625, 0.75, 0.625, 0.75, 0.625, 0.75, 0.625, 0.75, 0.625, 0.75, 0.625, 0.75, 0.625, 0.75, 0.625, 0.75, 0.625, 0.75, 0.625, 0.75, 0.625, 0.75, 0.625, 0.75, 0.625, 0.75, 0.6878, 0.75, 0.6878, 0.75, 0.625, 0.75, 0.6878, 0.75, 0.75, 0.75, 0.75, 0.75, 0.6878, 0.75, 0.625, 0.75, 0.625, 0.75, 0.625, 0.75, 0.625, 0.75, 0.75, 0.75, 0.6878, 0.75, 0.6878, 0.75, 0.75, 0.75, 0.625, 0.75, 0.625, 0.75, 0.625, 0.75, 0.625, 0.75, 0.625, 0.75, 0.625, 0.75, 0.625, 0.75, 0.625, 0.75, 0.625, 0.75, 0.625, 0.75, 0.625, 0.75, 0.625, 0.75, 0.6878, 0.75, 0.625, 0.75, 0.625, 0.75, 0.6878, 0.75, 0.625, 0.75, 0.625, 0.75, 0.625, 0.75, 0.625, 0.75, 0.625, 0.75, 0.625, 0.75, 0.625, 0.75, 0.625, 0.75, 0.625, 0.75, 0.625, 0.75, 0.625, 0.75, 0.625, 0.75, 0.625, 0.75, 0.625, 0.75, 0.625, 0.75, 0.625, 0.75, 0.625, 0.75, 0.625, 0.75, 0.625, 0.75, 0.625, 0.75, 0.625, 0.75, 0.625, 0.75, 0.625, 0.75, 0.625, 0.75, 0.625, 0.75, 0.625, 0.75, 0.625, 0.75, 0.625, 0.75, 0.625, 0.75, 0.625, 0.75, 0.625, 0.75, 0.625, 0.75, 0.625, 0.75, 0.625, 0.75, 0.625, 0.75, 0.625, 0.75, 0.625, 0.75, 0.625, 0.75, 0.625, 0.75, 0.625, 0.75, 0.625, 0.75, 0.625, 0.75, 0.625, 0.75, 0.625, 0.75, 0.625, 0.75, 0.625, 0.75, 0.625, 0.75, 0.625, 0.75, 0.625, 0.75, 0.625, 0.75, 0.625, 0.75, 0.625, 0.75, 0.625, 0.75, 0.625, 0.75, 0.625, 0.75, 0.625, 0.75, 0.5148, 0.75, 0.5693, 0.75, 0.5693, 0.75, 0.5148, 0.75, 0.5148, 0.375, 0.5693, 0.375, 0.5693, 0.4372, 0.5148, 0.4372, 0.5148, 0.4372, 0.5693, 0.4372, 0.5693, 0.5, 0.5148, 0.5, 0.5148, 0.75, 0.5693, 0.75, 0.5693, 0.8128, 0.5148, 0.8128, 0.611, 0.5, 0.5697, 0.5, 0.5697, 0.5, 0.611, 0.5, 0.5242, 0.5, 0.5697, 0.5, 0.5697, 0.5, 0.5242, 0.5, 0.5242, 0.5, 0.5697, 0.5, 0.5697, 0.5, 0.5294, 0.5, 0.5294, 0.5, 0.5697, 0.5, 0.5693, 0.5, 0.5148, 0.5, 0.6163, 0.5, 0.5697, 0.5, 0.5693, 0.5, 0.625, 0.5, 0.625, 0.5, 0.5693, 0.5, 0.5693, 0.5, 0.625, 0.5, 0.625, 0.5, 0.5693, 0.5, 0.5693, 0.5, 0.625, 0.5, 0.625, 0.5, 0.5693, 0.5, 0.5693, 0.5, 0.625, 0.5, 0.5148, 0.75, 0.5693, 0.75, 0.5693, 0.75, 0.5148, 0.75, 0.5148, 0.75, 0.5693, 0.75, 0.5693, 0.75, 0.5148, 0.75, 0.5148, 0.75, 0.5693, 0.75, 0.5693, 0.75, 0.5148, 0.75, 0.5148, 0.75, 0.5693, 0.75, 0.5693, 0.75, 0.5148, 0.75, 0.5148, 0.75, 0.5693, 0.75, 0.5693, 0.75, 0.5148, 0.75, 0.5148, 0.75, 0.5693, 0.75, 0.5693, 0.75, 0.5148, 0.75, 0.5148, 0.5, 0.5693, 0.5, 0.5693, 0.75, 0.5148, 0.75, 0.625, 0.5, 0.5693, 0.5, 0.5693, 0.5, 0.625, 0.5, 0.5148, 0.8128, 0.5693, 0.8128, 0.5693, 0.875, 0.5148, 0.875, 0.625, 0.75, 0.5693, 0.75, 0.5693, 0.75, 0.625, 0.75, 0.4355, 0.75, 0.4648, 0.75, 0.4648, 0.75, 0.4355, 0.75, 0.444, 0.375, 0.4702, 0.375, 0.4702, 0.4372, 0.444, 0.4372, 0.4355, 0.75, 0.4648, 0.75, 0.4648, 0.8128, 0.4355, 0.8128, 0.444, 0.5, 0.4702, 0.5, 0.4702, 0.5, 0.444, 0.5, 0.5148, 0.5, 0.4648, 0.5, 0.4648, 0.5, 0.5148, 0.5, 0.5148, 0.5, 0.4648, 0.5, 0.4702, 0.5, 0.5148, 0.5, 0.4355, 0.5, 0.4648, 0.5, 0.4648, 0.75, 0.4355, 0.75, 0.4355, 0.75, 0.4648, 0.75, 0.4648, 0.75, 0.4355, 0.75, 0.4355, 0.75, 0.4648, 0.75, 0.4648, 0.75, 0.4355, 0.75, 0.4355, 0.75, 0.4648, 0.75, 0.4648, 0.75, 0.4355, 0.75, 0.4355, 0.75, 0.4648, 0.75, 0.4648, 0.75, 0.4355, 0.75, 0.5148, 0.5, 0.4648, 0.5, 0.4648, 0.5, 0.5148, 0.5, 0.5148, 0.5, 0.4648, 0.5, 0.4648, 0.5, 0.5148, 0.5, 0.4355, 0.5, 0.4648, 0.5, 0.4648, 0.5, 0.4355, 0.5, 0.4355, 0.75, 0.4648, 0.75, 0.4648, 0.75, 0.4355, 0.75, 0.4355, 0.75, 0.4648, 0.75, 0.4648, 0.75, 0.4355, 0.75, 0.5148, 0.75, 0.4648, 0.75, 0.4648, 0.75, 0.5148, 0.75, 0.4355, 0.8128, 0.4648, 0.8128, 0.4648, 0.875, 0.4355, 0.875, 0.4355, 0.75, 0.4648, 0.75, 0.4648, 0.75, 0.4355, 0.75, 0.444, 0.4372, 0.4702, 0.4372, 0.4702, 0.5, 0.444, 0.5, 0.5148, 0.75, 0.4648, 0.75, 0.4648, 0.75, 0.5148, 0.75])
me_cube_001.materials.append(mat_material_001)
me_cube_001.materials.append(mat_material_002)
me_cube_001.materials.append(mat_material_003)
me_cube_001.materials.append(mat_material_004)
me_cube_001.materials.append(mat_material_005)
me_cube_001.materials.append(mat_material_006)
me_cube_001.materials.append(mat_material_007)
me_cube_001.materials.append(mat_material_008)
me_cube_001.update()

# ---- objects
ob_light = bpy.data.objects.new('Light', light_light)
ob_camera = bpy.data.objects.new('Camera', cam_camera)
ob_empty = bpy.data.objects.new('Empty', None)
ob_cube = bpy.data.objects.new('Cube', me_cube_001)
ob_sun = bpy.data.objects.new('Sun', light_sun)

# ---- transforms, parenting, visibility, modifiers, constraints
ob_light.location = (4.076, 1.005, 5.904)
ob_light.rotation_euler = (0.6503, 0.05522, 1.866)
ob_light.lock_rotations_4d = False
ob_light.empty_display_type = 'ARROWS'
ob_light.color = (0.0, 0.0, 0.0, 0.0)
ob_light.lineart.crease_threshold = 0.0
ob_camera.location = (7.359, -6.926, 4.958)
ob_camera.rotation_euler = (1.109, 0.0, 0.8149)
ob_camera.lock_rotations_4d = False
ob_camera.empty_display_type = 'ARROWS'
ob_camera.color = (0.0, 0.0, 0.0, 0.0)
ob_camera.display_type = 'WIRE'
ob_camera.lineart.crease_threshold = 0.0
ob_empty.location = (0.0, 0.0, 0.0)
ob_empty.rotation_euler = (1.571, -0.0, 1.571)
ob_empty.empty_display_type = 'IMAGE'
ob_empty.empty_display_size = 5.0
ob_empty.empty_image_depth = 'BACK'
ob_empty.show_empty_image_perspective = False
ob_empty.empty_image_side = 'FRONT'
ob_cube.location = (0.0, 0.0, 0.0)
_m = ob_cube.modifiers.new('Mirror', 'MIRROR')
_m.use_clip = True
ob_sun.location = (0.7977, 1.41, 18.34)

# ---- collection membership
col_collection.objects.link(ob_light)
col_collection.objects.link(ob_camera)
col_collection.objects.link(ob_empty)
col_collection.objects.link(ob_cube)
col_collection.objects.link(ob_sun)

# ---- scene / render settings (as saved in the file)
scene.camera = ob_camera
scene.frame_start = 1; scene.frame_end = 250; scene.frame_set(1)
scene.render.engine = 'BLENDER_EEVEE_NEXT'
scene.cycles.sampling_pattern = 'TABULATED_SOBOL'
scene.cycles.use_light_tree = False
scene.view_settings.view_transform = 'Filmic'
bpy.context.view_layer.update()
